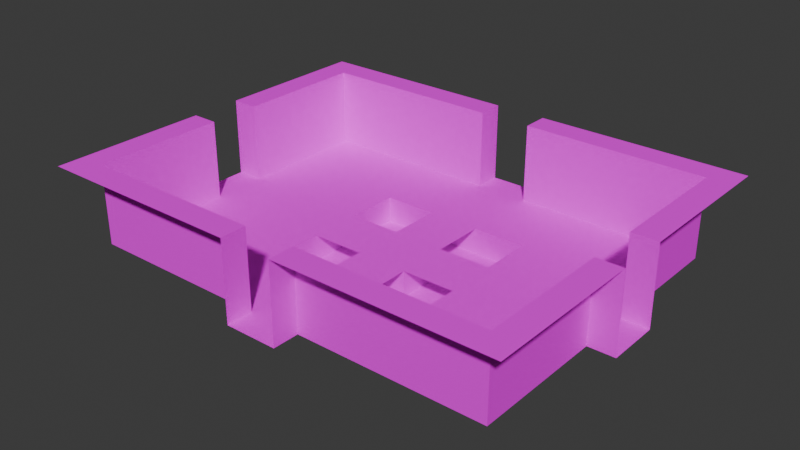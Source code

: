 # Source: dungeon-crypt.blend  (saved by Blender 4.0.36; exported with 4.5.12 LTS)
import bpy
from mathutils import Matrix  # noqa: F401  (used for matrix-valued properties, if any)

bpy.ops.wm.read_factory_settings(use_empty=True)
scene = bpy.context.scene
scene.name = 'Scene'

# ---- images (referenced by path relative to the original .blend; pixels are not part of the script)
import os
ASSET_DIR = os.environ.get("B2B_ASSET_DIR", "")  # directory of the original .blend (textures are referenced by path, not embedded)
HERE = os.path.dirname(os.path.abspath(__file__))  # packed textures are extracted next to this script under _unpacked/

def load_image(name, relpath, width, height, colorspace="sRGB"):
    """Load a texture the original file referenced (path relative to the .blend, or extracted next to this script)."""
    p = next((c for c in (os.path.join(HERE, relpath), os.path.join(ASSET_DIR, relpath)) if relpath and os.path.exists(c)), "")
    if p:
        img = bpy.data.images.load(p, check_existing=True)
        img.name = name
    else:  # same state as the original file: an image datablock whose file is absent (Cycles renders it pink)
        img = bpy.data.images.new(name, width, height)
        img.source = "FILE"
        img.filepath = "//" + (relpath or name)
    img.colorspace_settings.name = colorspace
    return img
img_crypt_png = load_image('Crypt.png', 'textures/Crypt.png', 1024, 1024, 'sRGB')

# ---- materials (node trees are filled in below, after node groups)
mat_material = bpy.data.materials.new('Material')
mat_material.alpha_threshold = 0.01
mat_material.use_backface_culling = True
mat_material.use_transparent_shadow = False
mat_material.roughness = 0.5
mat_material.line_color = (0.0, 0.0, 0.0, 1.0)

# ---- material node trees
mat_material.use_nodes = True; mat_material.node_tree.nodes.clear()
_N = mat_material.node_tree.nodes; _L = mat_material.node_tree.links
n0 = _N.new('ShaderNodeBsdfPrincipled'); n0.name = 'Principled BSDF'; n0.location = (10, 300)
n0.inputs[2].default_value = 0.0
n0.inputs[3].default_value = 1.45
n0.inputs[13].default_value = 0.0
n1 = _N.new('ShaderNodeOutputMaterial'); n1.name = 'Material Output'; n1.location = (285, 317)
n2 = _N.new('ShaderNodeMapping'); n2.name = 'Mapping'; n2.location = (-433, 57)
n2.vector_type = 'TEXTURE'
n3 = _N.new('ShaderNodeTexCoord'); n3.name = 'Texture Coordinate'; n3.location = (-605, 52)
n4 = _N.new('ShaderNodeTexImage'); n4.name = 'Image Texture'; n4.location = (-255, 279)
n4.image = img_crypt_png
n4.interpolation = 'Closest'
n4.extension = 'EXTEND'
_L.new(n0.outputs[0], n1.inputs[0])
_L.new(n4.outputs[0], n0.inputs[0])
_L.new(n2.outputs[0], n4.inputs[0])
_L.new(n3.outputs[2], n2.inputs[0])
_L.new(n4.outputs[1], n0.inputs[4])
n1.is_active_output = True

# ---- world
world_world = bpy.data.worlds.new('World'); scene.world = world_world
world_world.use_nodes = True; world_world.node_tree.nodes.clear()
_N = world_world.node_tree.nodes; _L = world_world.node_tree.links
n0 = _N.new('ShaderNodeOutputWorld'); n0.name = 'World Output'; n0.location = (300, 300)
n1 = _N.new('ShaderNodeBackground'); n1.name = 'Background'; n1.location = (10, 300)
n1.inputs[0].default_value = (0.05088, 0.05088, 0.05088, 1.0)
_L.new(n1.outputs[0], n0.inputs[0])
n0.is_active_output = True
world_world.color = (0.05088, 0.05088, 0.05088)
world_world.use_sun_shadow = False
world_world.sun_shadow_jitter_overblur = 0.0

# ---- meshes
me_mesh = bpy.data.meshes.new('Mesh')
me_mesh.from_pydata([(-2.0, 3.0, 0.0), (-2.0, 4.0, 0.0), (-3.0, 4.0, 0.0), (-3.0, 3.0, 0.0), (-1.0, 3.0, 0.0), (-1.0, 4.0, 0.0), (0.0, 4.0, 0.0), (0.0, 3.0, 0.0), (0.0, 4.0, 0.0), (0.0, 5.0, 0.0), (-1.0, 5.0, 0.0), (-1.0, 4.0, 0.0), (-1.0, 2.0, -1.0), (-1.0, 3.0, -1.0), (0.0, 3.0, -1.0), (0.0, 2.0, -1.0), (0.0, 1.0, -1.0), (0.0, 2.0, -1.0), (-1.0, 2.0, -1.0), (-1.0, 1.0, -1.0), (-3.0, 1.0, -1.0), (-3.0, 2.0, -1.0), (-2.0, 2.0, -1.0), (-2.0, 1.0, -1.0), (-1.0, 1.0, -1.0), (-1.0, 2.0, -1.0), (-2.0, 2.0, -1.0), (-2.0, 1.0, -1.0), (-2.0, 2.0, -1.0), (-2.0, 3.0, -1.0), (-1.0, 3.0, -1.0), (-1.0, 2.0, -1.0), (-2.0, 2.0, -1.0), (-2.0, 3.0, -1.0), (-3.0, 3.0, -1.0), (-3.0, 2.0, -1.0), (-7.0, 2.0, 0.0), (-7.0, 3.0, 0.0), (-6.0, 3.0, 0.0), (-6.0, 2.0, 0.0), (-5.0, 2.0, 0.0), (-5.0, 3.0, 0.0), (-6.0, 3.0, 0.0), (-6.0, 2.0, 0.0), (-6.0, 1.0, 0.0), (-6.0, 2.0, 0.0), (-5.0, 2.0, 0.0), (-5.0, 1.0, 0.0), (-6.0, 1.0, 0.0), (-6.0, 2.0, 0.0), (-7.0, 2.0, 0.0), (-7.0, 1.0, 0.0), (-5.0, 1.0, 0.0), (-5.0, 2.0, 0.0), (-4.0, 2.0, 0.0), (-4.0, 1.0, 0.0), (-3.0, 1.0, 0.0), (-3.0, 2.0, 0.0), (-4.0, 2.0, 0.0), (-4.0, 1.0, 0.0), (-4.0, 2.0, 0.0), (-4.0, 3.0, 0.0), (-3.0, 3.0, 0.0), (-3.0, 2.0, 0.0), (-4.0, 2.0, 0.0), (-4.0, 3.0, 0.0), (-5.0, 3.0, 0.0), (-5.0, 2.0, 0.0), (-5.0, 4.0, 0.0), (-5.0, 5.0, 0.0), (-4.0, 5.0, 0.0), (-4.0, 4.0, 0.0), (-3.0, 4.0, 0.0), (-3.0, 5.0, 0.0), (-4.0, 5.0, 0.0), (-4.0, 4.0, 0.0), (-4.0, 3.0, 0.0), (-4.0, 4.0, 0.0), (-3.0, 4.0, 0.0), (-3.0, 3.0, 0.0), (-4.0, 3.0, 0.0), (-4.0, 4.0, 0.0), (-5.0, 4.0, 0.0), (-5.0, 3.0, 0.0), (-7.0, 3.0, 0.0), (-7.0, 4.0, 0.0), (-6.0, 4.0, 0.0), (-6.0, 3.0, 0.0), (-5.0, 3.0, 0.0), (-5.0, 4.0, 0.0), (-6.0, 4.0, 0.0), (-6.0, 3.0, 0.0), (-6.0, 4.0, 0.0), (-6.0, 5.0, 0.0), (-5.0, 5.0, 0.0), (-5.0, 4.0, 0.0), (-1.0, 5.0, 0.0), (-1.0, 6.0, 0.0), (-2.0, 6.0, 0.0), (-2.0, 5.0, 0.0), (-1.0, 5.0, 0.0), (-1.0, 6.0, 0.0), (0.0, 6.0, 0.0), (0.0, 5.0, 0.0), (-3.0, 5.0, 0.0), (-3.0, 6.0, 0.0), (-4.0, 6.0, 0.0), (-4.0, 5.0, 0.0), (-3.0, 5.0, 0.0), (-3.0, 6.0, 0.0), (-2.0, 6.0, 0.0), (-2.0, 5.0, 0.0), (-7.0, 0.0, 0.0), (-7.0, 1.0, 0.0), (-8.0, 1.0, 0.0), (-8.0, 0.0, 0.0), (-8.0, 2.0, 0.0), (-8.0, 3.0, 0.0), (-7.0, 3.0, 0.0), (-7.0, 2.0, 0.0), (-7.0, 3.0, 0.0), (-7.0, 4.0, 0.0), (-8.0, 4.0, 0.0), (-8.0, 3.0, 0.0), (-1.0, 4.0, 0.0), (-1.0, 5.0, 0.0), (-2.0, 5.0, 0.0), (-2.0, 4.0, 0.0), (-2.0, 3.0, 0.0), (-2.0, 4.0, 0.0), (-1.0, 4.0, 0.0), (-1.0, 3.0, 0.0), (-7.0, 1.0, 0.0), (-7.0, 2.0, 0.0), (-8.0, 2.0, 0.0), (-8.0, 1.0, 0.0), (-7.0, 4.0, 0.0), (-7.0, 5.0, 0.0), (-8.0, 5.0, 0.0), (-8.0, 4.0, 0.0), (-5.0, 5.0, 0.0), (-5.0, 6.0, 0.0), (-6.0, 6.0, 0.0), (-6.0, 5.0, 0.0), (-5.0, 5.0, 0.0), (-5.0, 6.0, 0.0), (-4.0, 6.0, 0.0), (-4.0, 5.0, 0.0), (-3.0, 4.0, 0.0), (-3.0, 5.0, 0.0), (-2.0, 5.0, 0.0), (-2.0, 4.0, 0.0), (-7.0, 5.0, 0.0), (-7.0, 6.0, 0.0), (-8.0, 6.0, 0.0), (-8.0, 5.0, 0.0), (-7.0, 5.0, 0.0), (-7.0, 6.0, 0.0), (-6.0, 6.0, 0.0), (-6.0, 5.0, 0.0), (-6.0, 4.0, 0.0), (-6.0, 5.0, 0.0), (-7.0, 5.0, 0.0), (-7.0, 4.0, 0.0), (-8.0, 6.0, 0.0), (-8.0, 6.0, 1.0), (-7.0, 6.0, 1.0), (-7.0, 6.0, 0.0), (-7.0, 6.0, 0.0), (-7.0, 6.0, 1.0), (-6.0, 6.0, 1.0), (-6.0, 6.0, 0.0), (-6.0, 6.0, 0.0), (-6.0, 6.0, 1.0), (-5.0, 6.0, 1.0), (-5.0, 6.0, 0.0), (-5.0, 6.0, 0.0), (-5.0, 6.0, 1.0), (-4.0, 6.0, 1.0), (-4.0, 6.0, 0.0), (-1.0, 6.0, 1.0), (-1.0, 6.0, 2.0), (-2.0, 6.0, 2.0), (-2.0, 6.0, 1.0), (-2.0, 6.0, 1.0), (-2.0, 6.0, 2.0), (-3.0, 6.0, 2.0), (-3.0, 6.0, 1.0), (-3.0, 6.0, 1.0), (-3.0, 6.0, 2.0), (-4.0, 6.0, 2.0), (-4.0, 6.0, 1.0), (-8.0, 6.0, 1.0), (-8.0, 6.0, 2.0), (-7.0, 6.0, 2.0), (-7.0, 6.0, 1.0), (-7.0, 6.0, 1.0), (-7.0, 6.0, 2.0), (-6.0, 6.0, 2.0), (-6.0, 6.0, 1.0), (-6.0, 6.0, 1.0), (-6.0, 6.0, 2.0), (-5.0, 6.0, 2.0), (-5.0, 6.0, 1.0), (-5.0, 6.0, 1.0), (-5.0, 6.0, 2.0), (-4.0, 6.0, 2.0), (-4.0, 6.0, 1.0), (-1.0, 6.0, 0.0), (-1.0, 6.0, 1.0), (-2.0, 6.0, 1.0), (-2.0, 6.0, 0.0), (-2.0, 6.0, 0.0), (-2.0, 6.0, 1.0), (-3.0, 6.0, 1.0), (-3.0, 6.0, 0.0), (-3.0, 6.0, 0.0), (-3.0, 6.0, 1.0), (-4.0, 6.0, 1.0), (-4.0, 6.0, 0.0), (-8.0, 5.0, 1.0), (-8.0, 5.0, 2.0), (-8.0, 4.0, 2.0), (-8.0, 4.0, 1.0), (-8.0, 5.0, 0.0), (-8.0, 5.0, 1.0), (-8.0, 4.0, 1.0), (-8.0, 4.0, 0.0), (-8.0, 5.0, 0.0), (-8.0, 5.0, 1.0), (-8.0, 6.0, 1.0), (-8.0, 6.0, 0.0), (-8.0, 5.0, 1.0), (-8.0, 5.0, 2.0), (-8.0, 6.0, 2.0), (-8.0, 6.0, 1.0), (-8.0, 4.0, 1.0), (-8.0, 4.0, 2.0), (-8.0, 3.0, 2.0), (-8.0, 3.0, 1.0), (-8.0, 4.0, 0.0), (-8.0, 4.0, 1.0), (-8.0, 3.0, 1.0), (-8.0, 3.0, 0.0), (-8.0, 2.0, 0.0), (-8.0, 2.0, 1.0), (-8.0, 3.0, 1.0), (-8.0, 3.0, 0.0), (-8.0, 2.0, 1.0), (-8.0, 2.0, 2.0), (-8.0, 3.0, 2.0), (-8.0, 3.0, 1.0), (-8.0, 2.0, 1.0), (-8.0, 2.0, 2.0), (-8.0, 1.0, 2.0), (-8.0, 1.0, 1.0), (-8.0, 2.0, 0.0), (-8.0, 2.0, 1.0), (-8.0, 1.0, 1.0), (-8.0, 1.0, 0.0), (-1.0, 6.0, 0.0), (-1.0, 6.0, 1.0), (-1.0, 7.0, 1.0), (-1.0, 7.0, 0.0), (-1.0, 6.0, 1.0), (-1.0, 6.0, 2.0), (-1.0, 7.0, 2.0), (-1.0, 7.0, 1.0), (0.0, 6.0, 0.0), (0.0, 7.0, 0.0), (-1.0, 7.0, 0.0), (-1.0, 6.0, 0.0), (-9.0, 0.0, 0.0), (-9.0, 1.0, 0.0), (-8.0, 1.0, 0.0), (-8.0, 0.0, 0.0), (-9.0, 1.0, 0.0), (-9.0, 1.0, 1.0), (-8.0, 1.0, 1.0), (-8.0, 1.0, 0.0), (-9.0, 1.0, 1.0), (-9.0, 1.0, 2.0), (-8.0, 1.0, 2.0), (-8.0, 1.0, 1.0), (-4.0, 0.0, 0.0), (-4.0, 1.0, 0.0), (-3.0, 1.0, 0.0), (-3.0, 0.0, 0.0), (-4.0, 0.0, 0.0), (-4.0, 1.0, 0.0), (-5.0, 1.0, 0.0), (-5.0, 0.0, 0.0), (-7.0, 0.0, 0.0), (-7.0, 1.0, 0.0), (-6.0, 1.0, 0.0), (-6.0, 0.0, 0.0), (-5.0, 0.0, 0.0), (-5.0, 1.0, 0.0), (-6.0, 1.0, 0.0), (-6.0, 0.0, 0.0), (-2.0, 0.0, -1.0), (-2.0, 1.0, -1.0), (-1.0, 1.0, -1.0), (-1.0, 0.0, -1.0), (-2.0, 0.0, -1.0), (-2.0, 1.0, -1.0), (-3.0, 1.0, -1.0), (-3.0, 0.0, -1.0), (-1.0, 0.0, 0.0), (-1.0, 1.0, 0.0), (0.0, 1.0, 0.0), (0.0, 0.0, 0.0), (-1.0, 6.0, 2.0), (-1.0, 6.0, 3.0), (-2.0, 6.0, 3.0), (-2.0, 6.0, 2.0), (-2.0, 6.0, 2.0), (-2.0, 6.0, 3.0), (-3.0, 6.0, 3.0), (-3.0, 6.0, 2.0), (-3.0, 6.0, 2.0), (-3.0, 6.0, 3.0), (-4.0, 6.0, 3.0), (-4.0, 6.0, 2.0), (-8.0, 6.0, 2.0), (-8.0, 6.0, 3.0), (-7.0, 6.0, 3.0), (-7.0, 6.0, 2.0), (-7.0, 6.0, 2.0), (-7.0, 6.0, 3.0), (-6.0, 6.0, 3.0), (-6.0, 6.0, 2.0), (-6.0, 6.0, 2.0), (-6.0, 6.0, 3.0), (-5.0, 6.0, 3.0), (-5.0, 6.0, 2.0), (-5.0, 6.0, 2.0), (-5.0, 6.0, 3.0), (-4.0, 6.0, 3.0), (-4.0, 6.0, 2.0), (-8.0, 5.0, 2.0), (-8.0, 5.0, 3.0), (-8.0, 4.0, 3.0), (-8.0, 4.0, 2.0), (-8.0, 5.0, 2.0), (-8.0, 5.0, 3.0), (-8.0, 6.0, 3.0), (-8.0, 6.0, 2.0), (-8.0, 4.0, 2.0), (-8.0, 4.0, 3.0), (-8.0, 3.0, 3.0), (-8.0, 3.0, 2.0), (-8.0, 2.0, 2.0), (-8.0, 2.0, 3.0), (-8.0, 3.0, 3.0), (-8.0, 3.0, 2.0), (-8.0, 2.0, 2.0), (-8.0, 2.0, 3.0), (-8.0, 1.0, 3.0), (-8.0, 1.0, 2.0), (-1.0, 6.0, 2.0), (-1.0, 6.0, 3.0), (-1.0, 7.0, 3.0), (-1.0, 7.0, 2.0), (-9.0, 1.0, 2.0), (-9.0, 1.0, 3.0), (-8.0, 1.0, 3.0), (-8.0, 1.0, 2.0), (-8.0, 1.0, 3.0), (-8.0, 2.0, 3.0), (-9.0, 2.0, 3.0), (-9.0, 1.0, 3.0), (-8.0, 2.0, 3.0), (-8.0, 3.0, 3.0), (-9.0, 3.0, 3.0), (-9.0, 2.0, 3.0), (-8.0, 3.0, 3.0), (-8.0, 4.0, 3.0), (-9.0, 4.0, 3.0), (-9.0, 3.0, 3.0), (-8.0, 4.0, 3.0), (-8.0, 5.0, 3.0), (-9.0, 5.0, 3.0), (-9.0, 4.0, 3.0), (-8.0, 5.0, 3.0), (-8.0, 6.0, 3.0), (-9.0, 6.0, 3.0), (-9.0, 5.0, 3.0), (-8.0, 6.0, 3.0), (-8.0, 7.0, 3.0), (-9.0, 7.0, 3.0), (-9.0, 6.0, 3.0), (-7.0, 6.0, 3.0), (-7.0, 7.0, 3.0), (-8.0, 7.0, 3.0), (-8.0, 6.0, 3.0), (-6.0, 6.0, 3.0), (-6.0, 7.0, 3.0), (-7.0, 7.0, 3.0), (-7.0, 6.0, 3.0), (-5.0, 6.0, 3.0), (-5.0, 7.0, 3.0), (-6.0, 7.0, 3.0), (-6.0, 6.0, 3.0), (-4.0, 6.0, 3.0), (-4.0, 7.0, 3.0), (-5.0, 7.0, 3.0), (-5.0, 6.0, 3.0), (-3.0, 6.0, 3.0), (-3.0, 7.0, 3.0), (-4.0, 7.0, 3.0), (-4.0, 6.0, 3.0), (-2.0, 6.0, 3.0), (-2.0, 7.0, 3.0), (-3.0, 7.0, 3.0), (-3.0, 6.0, 3.0), (-1.0, 6.0, 3.0), (-1.0, 7.0, 3.0), (-2.0, 7.0, 3.0), (-2.0, 6.0, 3.0), (0.0, 5.0, 0.0), (0.0, 6.0, 0.0), (1.0, 6.0, 0.0), (1.0, 5.0, 0.0), (1.0, 6.0, 0.0), (1.0, 7.0, 0.0), (0.0, 7.0, 0.0), (0.0, 6.0, 0.0), (1.0, 6.0, 0.0), (1.0, 6.0, 1.0), (2.0, 6.0, 1.0), (2.0, 6.0, 0.0), (2.0, 6.0, 0.0), (2.0, 6.0, 1.0), (3.0, 6.0, 1.0), (3.0, 6.0, 0.0), (3.0, 6.0, 0.0), (3.0, 6.0, 1.0), (4.0, 6.0, 1.0), (4.0, 6.0, 0.0), (4.0, 6.0, 0.0), (4.0, 6.0, 1.0), (5.0, 6.0, 1.0), (5.0, 6.0, 0.0), (8.0, 6.0, 1.0), (8.0, 6.0, 2.0), (7.0, 6.0, 2.0), (7.0, 6.0, 1.0), (7.0, 6.0, 1.0), (7.0, 6.0, 2.0), (6.0, 6.0, 2.0), (6.0, 6.0, 1.0), (6.0, 6.0, 1.0), (6.0, 6.0, 2.0), (5.0, 6.0, 2.0), (5.0, 6.0, 1.0), (1.0, 6.0, 1.0), (1.0, 6.0, 2.0), (2.0, 6.0, 2.0), (2.0, 6.0, 1.0), (2.0, 6.0, 1.0), (2.0, 6.0, 2.0), (3.0, 6.0, 2.0), (3.0, 6.0, 1.0), (3.0, 6.0, 1.0), (3.0, 6.0, 2.0), (4.0, 6.0, 2.0), (4.0, 6.0, 1.0), (4.0, 6.0, 1.0), (4.0, 6.0, 2.0), (5.0, 6.0, 2.0), (5.0, 6.0, 1.0), (8.0, 6.0, 0.0), (8.0, 6.0, 1.0), (7.0, 6.0, 1.0), (7.0, 6.0, 0.0), (7.0, 6.0, 0.0), (7.0, 6.0, 1.0), (6.0, 6.0, 1.0), (6.0, 6.0, 0.0), (6.0, 6.0, 0.0), (6.0, 6.0, 1.0), (5.0, 6.0, 1.0), (5.0, 6.0, 0.0), (8.0, 6.0, 2.0), (8.0, 6.0, 3.0), (7.0, 6.0, 3.0), (7.0, 6.0, 2.0), (7.0, 6.0, 2.0), (7.0, 6.0, 3.0), (6.0, 6.0, 3.0), (6.0, 6.0, 2.0), (6.0, 6.0, 2.0), (6.0, 6.0, 3.0), (5.0, 6.0, 3.0), (5.0, 6.0, 2.0), (1.0, 6.0, 2.0), (1.0, 6.0, 3.0), (2.0, 6.0, 3.0), (2.0, 6.0, 2.0), (2.0, 6.0, 2.0), (2.0, 6.0, 3.0), (3.0, 6.0, 3.0), (3.0, 6.0, 2.0), (3.0, 6.0, 2.0), (3.0, 6.0, 3.0), (4.0, 6.0, 3.0), (4.0, 6.0, 2.0), (4.0, 6.0, 2.0), (4.0, 6.0, 3.0), (5.0, 6.0, 3.0), (5.0, 6.0, 2.0), (1.0, 7.0, 0.0), (1.0, 7.0, 1.0), (1.0, 6.0, 1.0), (1.0, 6.0, 0.0), (1.0, 7.0, 1.0), (1.0, 7.0, 2.0), (1.0, 6.0, 2.0), (1.0, 6.0, 1.0), (1.0, 7.0, 2.0), (1.0, 7.0, 3.0), (1.0, 6.0, 3.0), (1.0, 6.0, 2.0), (3.0, 6.0, 3.0), (3.0, 7.0, 3.0), (2.0, 7.0, 3.0), (2.0, 6.0, 3.0), (4.0, 6.0, 3.0), (4.0, 7.0, 3.0), (3.0, 7.0, 3.0), (3.0, 6.0, 3.0), (5.0, 6.0, 3.0), (5.0, 7.0, 3.0), (4.0, 7.0, 3.0), (4.0, 6.0, 3.0), (6.0, 6.0, 3.0), (6.0, 7.0, 3.0), (5.0, 7.0, 3.0), (5.0, 6.0, 3.0), (7.0, 6.0, 3.0), (7.0, 7.0, 3.0), (6.0, 7.0, 3.0), (6.0, 6.0, 3.0), (8.0, 6.0, 3.0), (8.0, 7.0, 3.0), (7.0, 7.0, 3.0), (7.0, 6.0, 3.0), (2.0, 6.0, 3.0), (2.0, 7.0, 3.0), (1.0, 7.0, 3.0), (1.0, 6.0, 3.0), (5.0, 3.0, 0.0), (5.0, 4.0, 0.0), (4.0, 4.0, 0.0), (4.0, 3.0, 0.0), (6.0, 3.0, 0.0), (6.0, 4.0, 0.0), (7.0, 4.0, 0.0), (7.0, 3.0, 0.0), (7.0, 4.0, 0.0), (7.0, 5.0, 0.0), (6.0, 5.0, 0.0), (6.0, 4.0, 0.0), (6.0, 2.0, 0.0), (6.0, 3.0, 0.0), (7.0, 3.0, 0.0), (7.0, 2.0, 0.0), (7.0, 1.0, 0.0), (7.0, 2.0, 0.0), (6.0, 2.0, 0.0), (6.0, 1.0, 0.0), (4.0, 1.0, 0.0), (4.0, 2.0, 0.0), (5.0, 2.0, 0.0), (5.0, 1.0, 0.0), (6.0, 1.0, 0.0), (6.0, 2.0, 0.0), (5.0, 2.0, 0.0), (5.0, 1.0, 0.0), (5.0, 2.0, 0.0), (5.0, 3.0, 0.0), (6.0, 3.0, 0.0), (6.0, 2.0, 0.0), (5.0, 2.0, 0.0), (5.0, 3.0, 0.0), (4.0, 3.0, 0.0), (4.0, 2.0, 0.0), (0.0, 2.0, -1.0), (0.0, 3.0, -1.0), (1.0, 3.0, -1.0), (1.0, 2.0, -1.0), (2.0, 2.0, -1.0), (2.0, 3.0, -1.0), (1.0, 3.0, -1.0), (1.0, 2.0, -1.0), (1.0, 1.0, -1.0), (1.0, 2.0, -1.0), (2.0, 2.0, -1.0), (2.0, 1.0, -1.0), (1.0, 1.0, -1.0), (1.0, 2.0, -1.0), (0.0, 2.0, -1.0), (0.0, 1.0, -1.0), (2.0, 1.0, -1.0), (2.0, 2.0, -1.0), (3.0, 2.0, -1.0), (3.0, 1.0, -1.0), (4.0, 1.0, 0.0), (4.0, 2.0, 0.0), (3.0, 2.0, 0.0), (3.0, 1.0, 0.0), (3.0, 2.0, 0.0), (3.0, 3.0, 0.0), (4.0, 3.0, 0.0), (4.0, 2.0, 0.0), (3.0, 2.0, -1.0), (3.0, 3.0, -1.0), (2.0, 3.0, -1.0), (2.0, 2.0, -1.0), (2.0, 4.0, 0.0), (2.0, 5.0, 0.0), (3.0, 5.0, 0.0), (3.0, 4.0, 0.0), (4.0, 4.0, 0.0), (4.0, 5.0, 0.0), (3.0, 5.0, 0.0), (3.0, 4.0, 0.0), (3.0, 3.0, 0.0), (3.0, 4.0, 0.0), (4.0, 4.0, 0.0), (4.0, 3.0, 0.0), (3.0, 3.0, 0.0), (3.0, 4.0, 0.0), (2.0, 4.0, 0.0), (2.0, 3.0, 0.0), (0.0, 3.0, 0.0), (0.0, 4.0, 0.0), (1.0, 4.0, 0.0), (1.0, 3.0, 0.0), (2.0, 3.0, 0.0), (2.0, 4.0, 0.0), (1.0, 4.0, 0.0), (1.0, 3.0, 0.0), (1.0, 4.0, 0.0), (1.0, 5.0, 0.0), (2.0, 5.0, 0.0), (2.0, 4.0, 0.0), (6.0, 4.0, 0.0), (6.0, 5.0, 0.0), (5.0, 5.0, 0.0), (5.0, 4.0, 0.0), (5.0, 3.0, 0.0), (5.0, 4.0, 0.0), (6.0, 4.0, 0.0), (6.0, 3.0, 0.0), (4.0, 4.0, 0.0), (4.0, 5.0, 0.0), (5.0, 5.0, 0.0), (5.0, 4.0, 0.0), (1.0, 4.0, 0.0), (1.0, 5.0, 0.0), (0.0, 5.0, 0.0), (0.0, 4.0, 0.0), (3.0, 0.0, 0.0), (3.0, 1.0, 0.0), (4.0, 1.0, 0.0), (4.0, 0.0, 0.0), (3.0, 0.0, -1.0), (3.0, 1.0, -1.0), (2.0, 1.0, -1.0), (2.0, 0.0, -1.0), (0.0, 0.0, 0.0), (0.0, 1.0, 0.0), (1.0, 1.0, 0.0), (1.0, 0.0, 0.0), (2.0, 0.0, -1.0), (2.0, 1.0, -1.0), (1.0, 1.0, -1.0), (1.0, 0.0, -1.0), (5.0, 0.0, 0.0), (5.0, 1.0, 0.0), (6.0, 1.0, 0.0), (6.0, 0.0, 0.0), (5.0, 0.0, 0.0), (5.0, 1.0, 0.0), (4.0, 1.0, 0.0), (4.0, 0.0, 0.0), (6.0, 0.0, 0.0), (6.0, 1.0, 0.0), (7.0, 1.0, 0.0), (7.0, 0.0, 0.0), (7.0, 5.0, 0.0), (7.0, 6.0, 0.0), (6.0, 6.0, 0.0), (6.0, 5.0, 0.0), (5.0, 5.0, 0.0), (5.0, 6.0, 0.0), (4.0, 6.0, 0.0), (4.0, 5.0, 0.0), (5.0, 5.0, 0.0), (5.0, 6.0, 0.0), (6.0, 6.0, 0.0), (6.0, 5.0, 0.0), (3.0, 5.0, 0.0), (3.0, 6.0, 0.0), (2.0, 6.0, 0.0), (2.0, 5.0, 0.0), (3.0, 5.0, 0.0), (3.0, 6.0, 0.0), (4.0, 6.0, 0.0), (4.0, 5.0, 0.0), (1.0, 5.0, 0.0), (1.0, 6.0, 0.0), (2.0, 6.0, 0.0), (2.0, 5.0, 0.0), (8.0, 5.0, 0.0), (8.0, 6.0, 0.0), (7.0, 6.0, 0.0), (7.0, 5.0, 0.0), (7.0, 2.0, 0.0), (7.0, 3.0, 0.0), (8.0, 3.0, 0.0), (8.0, 2.0, 0.0), (8.0, 3.0, 0.0), (8.0, 4.0, 0.0), (7.0, 4.0, 0.0), (7.0, 3.0, 0.0), (8.0, 1.0, 0.0), (8.0, 2.0, 0.0), (7.0, 2.0, 0.0), (7.0, 1.0, 0.0), (8.0, 4.0, 0.0), (8.0, 5.0, 0.0), (7.0, 5.0, 0.0), (7.0, 4.0, 0.0), (8.0, 2.0, 1.0), (8.0, 2.0, 2.0), (8.0, 3.0, 2.0), (8.0, 3.0, 1.0), (8.0, 2.0, 0.0), (8.0, 2.0, 1.0), (8.0, 3.0, 1.0), (8.0, 3.0, 0.0), (8.0, 2.0, 0.0), (8.0, 2.0, 1.0), (8.0, 1.0, 1.0), (8.0, 1.0, 0.0), (8.0, 2.0, 1.0), (8.0, 2.0, 2.0), (8.0, 1.0, 2.0), (8.0, 1.0, 1.0), (8.0, 3.0, 1.0), (8.0, 3.0, 2.0), (8.0, 4.0, 2.0), (8.0, 4.0, 1.0), (8.0, 3.0, 0.0), (8.0, 3.0, 1.0), (8.0, 4.0, 1.0), (8.0, 4.0, 0.0), (8.0, 5.0, 0.0), (8.0, 5.0, 1.0), (8.0, 4.0, 1.0), (8.0, 4.0, 0.0), (8.0, 5.0, 1.0), (8.0, 5.0, 2.0), (8.0, 4.0, 2.0), (8.0, 4.0, 1.0), (8.0, 5.0, 1.0), (8.0, 5.0, 2.0), (8.0, 6.0, 2.0), (8.0, 6.0, 1.0), (8.0, 5.0, 0.0), (8.0, 5.0, 1.0), (8.0, 6.0, 1.0), (8.0, 6.0, 0.0), (8.0, 2.0, 2.0), (8.0, 2.0, 3.0), (8.0, 3.0, 3.0), (8.0, 3.0, 2.0), (8.0, 2.0, 2.0), (8.0, 2.0, 3.0), (8.0, 1.0, 3.0), (8.0, 1.0, 2.0), (8.0, 3.0, 2.0), (8.0, 3.0, 3.0), (8.0, 4.0, 3.0), (8.0, 4.0, 2.0), (8.0, 5.0, 2.0), (8.0, 5.0, 3.0), (8.0, 4.0, 3.0), (8.0, 4.0, 2.0), (8.0, 5.0, 2.0), (8.0, 5.0, 3.0), (8.0, 6.0, 3.0), (8.0, 6.0, 2.0), (9.0, 6.0, 3.0), (9.0, 7.0, 3.0), (8.0, 7.0, 3.0), (8.0, 6.0, 3.0), (9.0, 1.0, 3.0), (9.0, 2.0, 3.0), (8.0, 2.0, 3.0), (8.0, 1.0, 3.0), (9.0, 2.0, 3.0), (9.0, 3.0, 3.0), (8.0, 3.0, 3.0), (8.0, 2.0, 3.0), (9.0, 3.0, 3.0), (9.0, 4.0, 3.0), (8.0, 4.0, 3.0), (8.0, 3.0, 3.0), (9.0, 4.0, 3.0), (9.0, 5.0, 3.0), (8.0, 5.0, 3.0), (8.0, 4.0, 3.0), (9.0, 5.0, 3.0), (9.0, 6.0, 3.0), (8.0, 6.0, 3.0), (8.0, 5.0, 3.0), (8.0, 0.0, 0.0), (8.0, 1.0, 0.0), (7.0, 1.0, 0.0), (7.0, 0.0, 0.0), (9.0, 0.0, 0.0), (9.0, 1.0, 0.0), (8.0, 1.0, 0.0), (8.0, 0.0, 0.0), (8.0, 1.0, 0.0), (8.0, 1.0, 1.0), (9.0, 1.0, 1.0), (9.0, 1.0, 0.0), (8.0, 1.0, 1.0), (8.0, 1.0, 2.0), (9.0, 1.0, 2.0), (9.0, 1.0, 1.0), (8.0, 1.0, 2.0), (8.0, 1.0, 3.0), (9.0, 1.0, 3.0), (9.0, 1.0, 2.0), (-2.0, -2.0, -1.0), (-2.0, -1.0, -1.0), (-3.0, -1.0, -1.0), (-3.0, -2.0, -1.0), (-1.0, -2.0, -1.0), (-1.0, -1.0, -1.0), (0.0, -1.0, -1.0), (0.0, -2.0, -1.0), (0.0, -1.0, 0.0), (0.0, 0.0, 0.0), (-1.0, 0.0, 0.0), (-1.0, -1.0, 0.0), (-1.0, -3.0, -1.0), (-1.0, -2.0, -1.0), (0.0, -2.0, -1.0), (0.0, -3.0, -1.0), (0.0, -4.0, 0.0), (0.0, -3.0, 0.0), (-1.0, -3.0, 0.0), (-1.0, -4.0, 0.0), (-3.0, -4.0, 0.0), (-3.0, -3.0, 0.0), (-2.0, -3.0, 0.0), (-2.0, -4.0, 0.0), (-1.0, -4.0, 0.0), (-1.0, -3.0, 0.0), (-2.0, -3.0, 0.0), (-2.0, -4.0, 0.0), (-2.0, -3.0, -1.0), (-2.0, -2.0, -1.0), (-1.0, -2.0, -1.0), (-1.0, -3.0, -1.0), (-2.0, -3.0, -1.0), (-2.0, -2.0, -1.0), (-3.0, -2.0, -1.0), (-3.0, -3.0, -1.0), (-7.0, -3.0, 0.0), (-7.0, -2.0, 0.0), (-6.0, -2.0, 0.0), (-6.0, -3.0, 0.0), (-5.0, -3.0, 0.0), (-5.0, -2.0, 0.0), (-6.0, -2.0, 0.0), (-6.0, -3.0, 0.0), (-6.0, -4.0, 0.0), (-6.0, -3.0, 0.0), (-5.0, -3.0, 0.0), (-5.0, -4.0, 0.0), (-6.0, -4.0, 0.0), (-6.0, -3.0, 0.0), (-7.0, -3.0, 0.0), (-7.0, -4.0, 0.0), (-5.0, -4.0, 0.0), (-5.0, -3.0, 0.0), (-4.0, -3.0, 0.0), (-4.0, -4.0, 0.0), (-3.0, -4.0, 0.0), (-3.0, -3.0, 0.0), (-4.0, -3.0, 0.0), (-4.0, -4.0, 0.0), (-4.0, -3.0, 0.0), (-4.0, -2.0, 0.0), (-3.0, -2.0, 0.0), (-3.0, -3.0, 0.0), (-4.0, -3.0, 0.0), (-4.0, -2.0, 0.0), (-5.0, -2.0, 0.0), (-5.0, -3.0, 0.0), (-5.0, -1.0, 0.0), (-5.0, 0.0, 0.0), (-4.0, 0.0, 0.0), (-4.0, -1.0, 0.0), (-3.0, -1.0, 0.0), (-3.0, 0.0, 0.0), (-4.0, 0.0, 0.0), (-4.0, -1.0, 0.0), (-4.0, -2.0, 0.0), (-4.0, -1.0, 0.0), (-3.0, -1.0, 0.0), (-3.0, -2.0, 0.0), (-4.0, -2.0, 0.0), (-4.0, -1.0, 0.0), (-5.0, -1.0, 0.0), (-5.0, -2.0, 0.0), (-7.0, -2.0, 0.0), (-7.0, -1.0, 0.0), (-6.0, -1.0, 0.0), (-6.0, -2.0, 0.0), (-5.0, -2.0, 0.0), (-5.0, -1.0, 0.0), (-6.0, -1.0, 0.0), (-6.0, -2.0, 0.0), (-6.0, -1.0, 0.0), (-6.0, 0.0, 0.0), (-5.0, 0.0, 0.0), (-5.0, -1.0, 0.0), (-1.0, -1.0, -1.0), (-1.0, 0.0, -1.0), (-2.0, 0.0, -1.0), (-2.0, -1.0, -1.0), (-2.0, -2.0, -1.0), (-2.0, -1.0, -1.0), (-1.0, -1.0, -1.0), (-1.0, -2.0, -1.0), (-3.0, -1.0, -1.0), (-3.0, 0.0, -1.0), (-2.0, 0.0, -1.0), (-2.0, -1.0, -1.0), (-6.0, -1.0, 0.0), (-6.0, 0.0, 0.0), (-7.0, 0.0, 0.0), (-7.0, -1.0, 0.0), (-4.0, -5.0, 0.0), (-4.0, -4.0, 0.0), (-3.0, -4.0, 0.0), (-3.0, -5.0, 0.0), (-4.0, -5.0, 0.0), (-4.0, -4.0, 0.0), (-5.0, -4.0, 0.0), (-5.0, -5.0, 0.0), (-7.0, -5.0, 0.0), (-7.0, -4.0, 0.0), (-6.0, -4.0, 0.0), (-6.0, -5.0, 0.0), (-5.0, -5.0, 0.0), (-5.0, -4.0, 0.0), (-6.0, -4.0, 0.0), (-6.0, -5.0, 0.0), (-2.0, -5.0, 0.0), (-2.0, -4.0, 0.0), (-1.0, -4.0, 0.0), (-1.0, -5.0, 0.0), (-2.0, -5.0, 0.0), (-2.0, -4.0, 0.0), (-3.0, -4.0, 0.0), (-3.0, -5.0, 0.0), (-1.0, -5.0, 0.0), (-1.0, -4.0, 0.0), (0.0, -4.0, 0.0), (0.0, -5.0, 0.0), (5.0, -2.0, 0.0), (5.0, -1.0, 0.0), (4.0, -1.0, 0.0), (4.0, -2.0, 0.0), (6.0, -2.0, 0.0), (6.0, -1.0, 0.0), (7.0, -1.0, 0.0), (7.0, -2.0, 0.0), (7.0, -1.0, 0.0), (7.0, 0.0, 0.0), (6.0, 0.0, 0.0), (6.0, -1.0, 0.0), (6.0, -3.0, 0.0), (6.0, -2.0, 0.0), (7.0, -2.0, 0.0), (7.0, -3.0, 0.0), (7.0, -4.0, 0.0), (7.0, -3.0, 0.0), (6.0, -3.0, 0.0), (6.0, -4.0, 0.0), (4.0, -4.0, 0.0), (4.0, -3.0, 0.0), (5.0, -3.0, 0.0), (5.0, -4.0, 0.0), (6.0, -4.0, 0.0), (6.0, -3.0, 0.0), (5.0, -3.0, 0.0), (5.0, -4.0, 0.0), (5.0, -3.0, 0.0), (5.0, -2.0, 0.0), (6.0, -2.0, 0.0), (6.0, -3.0, 0.0), (5.0, -3.0, 0.0), (5.0, -2.0, 0.0), (4.0, -2.0, 0.0), (4.0, -3.0, 0.0), (0.0, -3.0, -1.0), (0.0, -2.0, -1.0), (1.0, -2.0, -1.0), (1.0, -3.0, -1.0), (2.0, -3.0, -1.0), (2.0, -2.0, -1.0), (1.0, -2.0, -1.0), (1.0, -3.0, -1.0), (1.0, -4.0, 0.0), (1.0, -3.0, 0.0), (2.0, -3.0, 0.0), (2.0, -4.0, 0.0), (1.0, -4.0, 0.0), (1.0, -3.0, 0.0), (0.0, -3.0, 0.0), (0.0, -4.0, 0.0), (2.0, -4.0, 0.0), (2.0, -3.0, 0.0), (3.0, -3.0, 0.0), (3.0, -4.0, 0.0), (4.0, -4.0, 0.0), (4.0, -3.0, 0.0), (3.0, -3.0, 0.0), (3.0, -4.0, 0.0), (3.0, -3.0, 0.0), (3.0, -2.0, 0.0), (4.0, -2.0, 0.0), (4.0, -3.0, 0.0), (3.0, -3.0, -1.0), (3.0, -2.0, -1.0), (2.0, -2.0, -1.0), (2.0, -3.0, -1.0), (2.0, -1.0, -1.0), (2.0, 0.0, -1.0), (3.0, 0.0, -1.0), (3.0, -1.0, -1.0), (4.0, -1.0, 0.0), (4.0, 0.0, 0.0), (3.0, 0.0, 0.0), (3.0, -1.0, 0.0), (3.0, -2.0, 0.0), (3.0, -1.0, 0.0), (4.0, -1.0, 0.0), (4.0, -2.0, 0.0), (3.0, -2.0, -1.0), (3.0, -1.0, -1.0), (2.0, -1.0, -1.0), (2.0, -2.0, -1.0), (0.0, -2.0, -1.0), (0.0, -1.0, -1.0), (1.0, -1.0, -1.0), (1.0, -2.0, -1.0), (2.0, -2.0, -1.0), (2.0, -1.0, -1.0), (1.0, -1.0, -1.0), (1.0, -2.0, -1.0), (1.0, -1.0, -1.0), (1.0, 0.0, -1.0), (2.0, 0.0, -1.0), (2.0, -1.0, -1.0), (6.0, -1.0, 0.0), (6.0, 0.0, 0.0), (5.0, 0.0, 0.0), (5.0, -1.0, 0.0), (5.0, -2.0, 0.0), (5.0, -1.0, 0.0), (6.0, -1.0, 0.0), (6.0, -2.0, 0.0), (4.0, -1.0, 0.0), (4.0, 0.0, 0.0), (5.0, 0.0, 0.0), (5.0, -1.0, 0.0), (1.0, -1.0, 0.0), (1.0, 0.0, 0.0), (0.0, 0.0, 0.0), (0.0, -1.0, 0.0), (3.0, -5.0, 0.0), (3.0, -4.0, 0.0), (4.0, -4.0, 0.0), (4.0, -5.0, 0.0), (3.0, -5.0, 0.0), (3.0, -4.0, 0.0), (2.0, -4.0, 0.0), (2.0, -5.0, 0.0), (0.0, -5.0, 0.0), (0.0, -4.0, 0.0), (1.0, -4.0, 0.0), (1.0, -5.0, 0.0), (2.0, -5.0, 0.0), (2.0, -4.0, 0.0), (1.0, -4.0, 0.0), (1.0, -5.0, 0.0), (5.0, -5.0, 0.0), (5.0, -4.0, 0.0), (6.0, -4.0, 0.0), (6.0, -5.0, 0.0), (5.0, -5.0, 0.0), (5.0, -4.0, 0.0), (4.0, -4.0, 0.0), (4.0, -5.0, 0.0), (6.0, -5.0, 0.0), (6.0, -4.0, 0.0), (7.0, -4.0, 0.0), (7.0, -5.0, 0.0), (8.0, -1.0, 0.0), (8.0, 0.0, 0.0), (7.0, 0.0, 0.0), (7.0, -1.0, 0.0), (9.0, -1.0, 0.0), (9.0, 0.0, 0.0), (8.0, 0.0, 0.0), (8.0, -1.0, 0.0), (-7.0, -1.0, 0.0), (-7.0, 0.0, 0.0), (-8.0, 0.0, 0.0), (-8.0, -1.0, 0.0), (-8.0, -1.0, 0.0), (-8.0, 0.0, 0.0), (-9.0, 0.0, 0.0), (-9.0, -1.0, 0.0), (-8.0, -4.0, 0.0), (-8.0, -3.0, 0.0), (-7.0, -3.0, 0.0), (-7.0, -4.0, 0.0), (-7.0, -3.0, 0.0), (-7.0, -2.0, 0.0), (-8.0, -2.0, 0.0), (-8.0, -3.0, 0.0), (-7.0, -5.0, 0.0), (-7.0, -4.0, 0.0), (-8.0, -4.0, 0.0), (-8.0, -5.0, 0.0), (-7.0, -2.0, 0.0), (-7.0, -1.0, 0.0), (-8.0, -1.0, 0.0), (-8.0, -2.0, 0.0), (7.0, -4.0, 0.0), (7.0, -3.0, 0.0), (8.0, -3.0, 0.0), (8.0, -4.0, 0.0), (8.0, -3.0, 0.0), (8.0, -2.0, 0.0), (7.0, -2.0, 0.0), (7.0, -3.0, 0.0), (8.0, -5.0, 0.0), (8.0, -4.0, 0.0), (7.0, -4.0, 0.0), (7.0, -5.0, 0.0), (8.0, -2.0, 0.0), (8.0, -1.0, 0.0), (7.0, -1.0, 0.0), (7.0, -2.0, 0.0), (-7.0, -6.0, 0.0), (-7.0, -5.0, 0.0), (-8.0, -5.0, 0.0), (-8.0, -6.0, 0.0), (-4.0, -6.0, 0.0), (-4.0, -5.0, 0.0), (-3.0, -5.0, 0.0), (-3.0, -6.0, 0.0), (-4.0, -6.0, 0.0), (-4.0, -5.0, 0.0), (-5.0, -5.0, 0.0), (-5.0, -6.0, 0.0), (-7.0, -6.0, 0.0), (-7.0, -5.0, 0.0), (-6.0, -5.0, 0.0), (-6.0, -6.0, 0.0), (-5.0, -6.0, 0.0), (-5.0, -5.0, 0.0), (-6.0, -5.0, 0.0), (-6.0, -6.0, 0.0), (-2.0, -6.0, 0.0), (-2.0, -5.0, 0.0), (-1.0, -5.0, 0.0), (-1.0, -6.0, 0.0), (-2.0, -6.0, 0.0), (-2.0, -5.0, 0.0), (-3.0, -5.0, 0.0), (-3.0, -6.0, 0.0), (-1.0, -6.0, 0.0), (-1.0, -5.0, 0.0), (0.0, -5.0, 0.0), (0.0, -6.0, 0.0), (3.0, -6.0, 0.0), (3.0, -5.0, 0.0), (4.0, -5.0, 0.0), (4.0, -6.0, 0.0), (3.0, -6.0, 0.0), (3.0, -5.0, 0.0), (2.0, -5.0, 0.0), (2.0, -6.0, 0.0), (0.0, -6.0, 0.0), (0.0, -5.0, 0.0), (1.0, -5.0, 0.0), (1.0, -6.0, 0.0), (2.0, -6.0, 0.0), (2.0, -5.0, 0.0), (1.0, -5.0, 0.0), (1.0, -6.0, 0.0), (5.0, -6.0, 0.0), (5.0, -5.0, 0.0), (6.0, -5.0, 0.0), (6.0, -6.0, 0.0), (5.0, -6.0, 0.0), (5.0, -5.0, 0.0), (4.0, -5.0, 0.0), (4.0, -6.0, 0.0), (6.0, -6.0, 0.0), (6.0, -5.0, 0.0), (7.0, -5.0, 0.0), (7.0, -6.0, 0.0), (-1.0, -7.0, 0.0), (-1.0, -6.0, 0.0), (0.0, -6.0, 0.0), (0.0, -7.0, 0.0), (0.0, -7.0, 0.0), (0.0, -6.0, 0.0), (1.0, -6.0, 0.0), (1.0, -7.0, 0.0), (7.0, -6.0, 0.0), (7.0, -5.0, 0.0), (8.0, -5.0, 0.0), (8.0, -6.0, 0.0), (8.0, -5.0, 1.0), (8.0, -5.0, 2.0), (8.0, -4.0, 2.0), (8.0, -4.0, 1.0), (8.0, -5.0, 0.0), (8.0, -5.0, 1.0), (8.0, -4.0, 1.0), (8.0, -4.0, 0.0), (8.0, -5.0, 0.0), (8.0, -5.0, 1.0), (8.0, -6.0, 1.0), (8.0, -6.0, 0.0), (8.0, -5.0, 1.0), (8.0, -5.0, 2.0), (8.0, -6.0, 2.0), (8.0, -6.0, 1.0), (8.0, -4.0, 1.0), (8.0, -4.0, 2.0), (8.0, -3.0, 2.0), (8.0, -3.0, 1.0), (8.0, -4.0, 0.0), (8.0, -4.0, 1.0), (8.0, -3.0, 1.0), (8.0, -3.0, 0.0), (8.0, -2.0, 0.0), (8.0, -2.0, 1.0), (8.0, -3.0, 1.0), (8.0, -3.0, 0.0), (8.0, -2.0, 1.0), (8.0, -2.0, 2.0), (8.0, -3.0, 2.0), (8.0, -3.0, 1.0), (8.0, -2.0, 1.0), (8.0, -2.0, 2.0), (8.0, -1.0, 2.0), (8.0, -1.0, 1.0), (8.0, -2.0, 0.0), (8.0, -2.0, 1.0), (8.0, -1.0, 1.0), (8.0, -1.0, 0.0), (8.0, -5.0, 2.0), (8.0, -5.0, 3.0), (8.0, -4.0, 3.0), (8.0, -4.0, 2.0), (8.0, -5.0, 2.0), (8.0, -5.0, 3.0), (8.0, -6.0, 3.0), (8.0, -6.0, 2.0), (8.0, -4.0, 2.0), (8.0, -4.0, 3.0), (8.0, -3.0, 3.0), (8.0, -3.0, 2.0), (8.0, -2.0, 2.0), (8.0, -2.0, 3.0), (8.0, -3.0, 3.0), (8.0, -3.0, 2.0), (8.0, -2.0, 2.0), (8.0, -2.0, 3.0), (8.0, -1.0, 3.0), (8.0, -1.0, 2.0), (9.0, -1.0, 0.0), (9.0, -1.0, 1.0), (8.0, -1.0, 1.0), (8.0, -1.0, 0.0), (9.0, -1.0, 1.0), (9.0, -1.0, 2.0), (8.0, -1.0, 2.0), (8.0, -1.0, 1.0), (9.0, -1.0, 2.0), (9.0, -1.0, 3.0), (8.0, -1.0, 3.0), (8.0, -1.0, 2.0), (8.0, -6.0, 0.0), (8.0, -6.0, 1.0), (7.0, -6.0, 1.0), (7.0, -6.0, 0.0), (7.0, -6.0, 0.0), (7.0, -6.0, 1.0), (6.0, -6.0, 1.0), (6.0, -6.0, 0.0), (6.0, -6.0, 0.0), (6.0, -6.0, 1.0), (5.0, -6.0, 1.0), (5.0, -6.0, 0.0), (5.0, -6.0, 0.0), (5.0, -6.0, 1.0), (4.0, -6.0, 1.0), (4.0, -6.0, 0.0), (1.0, -6.0, 1.0), (1.0, -6.0, 2.0), (2.0, -6.0, 2.0), (2.0, -6.0, 1.0), (2.0, -6.0, 1.0), (2.0, -6.0, 2.0), (3.0, -6.0, 2.0), (3.0, -6.0, 1.0), (3.0, -6.0, 1.0), (3.0, -6.0, 2.0), (4.0, -6.0, 2.0), (4.0, -6.0, 1.0), (8.0, -6.0, 1.0), (8.0, -6.0, 2.0), (7.0, -6.0, 2.0), (7.0, -6.0, 1.0), (7.0, -6.0, 1.0), (7.0, -6.0, 2.0), (6.0, -6.0, 2.0), (6.0, -6.0, 1.0), (6.0, -6.0, 1.0), (6.0, -6.0, 2.0), (5.0, -6.0, 2.0), (5.0, -6.0, 1.0), (5.0, -6.0, 1.0), (5.0, -6.0, 2.0), (4.0, -6.0, 2.0), (4.0, -6.0, 1.0), (1.0, -6.0, 0.0), (1.0, -6.0, 1.0), (2.0, -6.0, 1.0), (2.0, -6.0, 0.0), (2.0, -6.0, 0.0), (2.0, -6.0, 1.0), (3.0, -6.0, 1.0), (3.0, -6.0, 0.0), (3.0, -6.0, 0.0), (3.0, -6.0, 1.0), (4.0, -6.0, 1.0), (4.0, -6.0, 0.0), (1.0, -6.0, 2.0), (1.0, -6.0, 3.0), (2.0, -6.0, 3.0), (2.0, -6.0, 2.0), (2.0, -6.0, 2.0), (2.0, -6.0, 3.0), (3.0, -6.0, 3.0), (3.0, -6.0, 2.0), (3.0, -6.0, 2.0), (3.0, -6.0, 3.0), (4.0, -6.0, 3.0), (4.0, -6.0, 2.0), (8.0, -6.0, 2.0), (8.0, -6.0, 3.0), (7.0, -6.0, 3.0), (7.0, -6.0, 2.0), (7.0, -6.0, 2.0), (7.0, -6.0, 3.0), (6.0, -6.0, 3.0), (6.0, -6.0, 2.0), (6.0, -6.0, 2.0), (6.0, -6.0, 3.0), (5.0, -6.0, 3.0), (5.0, -6.0, 2.0), (5.0, -6.0, 2.0), (5.0, -6.0, 3.0), (4.0, -6.0, 3.0), (4.0, -6.0, 2.0), (-1.0, -6.0, 0.0), (-1.0, -6.0, 1.0), (-2.0, -6.0, 1.0), (-2.0, -6.0, 0.0), (-2.0, -6.0, 0.0), (-2.0, -6.0, 1.0), (-3.0, -6.0, 1.0), (-3.0, -6.0, 0.0), (-3.0, -6.0, 0.0), (-3.0, -6.0, 1.0), (-4.0, -6.0, 1.0), (-4.0, -6.0, 0.0), (-4.0, -6.0, 0.0), (-4.0, -6.0, 1.0), (-5.0, -6.0, 1.0), (-5.0, -6.0, 0.0), (-8.0, -6.0, 1.0), (-8.0, -6.0, 2.0), (-7.0, -6.0, 2.0), (-7.0, -6.0, 1.0), (-7.0, -6.0, 1.0), (-7.0, -6.0, 2.0), (-6.0, -6.0, 2.0), (-6.0, -6.0, 1.0), (-6.0, -6.0, 1.0), (-6.0, -6.0, 2.0), (-5.0, -6.0, 2.0), (-5.0, -6.0, 1.0), (-1.0, -6.0, 1.0), (-1.0, -6.0, 2.0), (-2.0, -6.0, 2.0), (-2.0, -6.0, 1.0), (-2.0, -6.0, 1.0), (-2.0, -6.0, 2.0), (-3.0, -6.0, 2.0), (-3.0, -6.0, 1.0), (-3.0, -6.0, 1.0), (-3.0, -6.0, 2.0), (-4.0, -6.0, 2.0), (-4.0, -6.0, 1.0), (-4.0, -6.0, 1.0), (-4.0, -6.0, 2.0), (-5.0, -6.0, 2.0), (-5.0, -6.0, 1.0), (-8.0, -6.0, 0.0), (-8.0, -6.0, 1.0), (-7.0, -6.0, 1.0), (-7.0, -6.0, 0.0), (-7.0, -6.0, 0.0), (-7.0, -6.0, 1.0), (-6.0, -6.0, 1.0), (-6.0, -6.0, 0.0), (-6.0, -6.0, 0.0), (-6.0, -6.0, 1.0), (-5.0, -6.0, 1.0), (-5.0, -6.0, 0.0), (-8.0, -6.0, 2.0), (-8.0, -6.0, 3.0), (-7.0, -6.0, 3.0), (-7.0, -6.0, 2.0), (-7.0, -6.0, 2.0), (-7.0, -6.0, 3.0), (-6.0, -6.0, 3.0), (-6.0, -6.0, 2.0), (-6.0, -6.0, 2.0), (-6.0, -6.0, 3.0), (-5.0, -6.0, 3.0), (-5.0, -6.0, 2.0), (-1.0, -6.0, 2.0), (-1.0, -6.0, 3.0), (-2.0, -6.0, 3.0), (-2.0, -6.0, 2.0), (-2.0, -6.0, 2.0), (-2.0, -6.0, 3.0), (-3.0, -6.0, 3.0), (-3.0, -6.0, 2.0), (-3.0, -6.0, 2.0), (-3.0, -6.0, 3.0), (-4.0, -6.0, 3.0), (-4.0, -6.0, 2.0), (-4.0, -6.0, 2.0), (-4.0, -6.0, 3.0), (-5.0, -6.0, 3.0), (-5.0, -6.0, 2.0), (-8.0, -2.0, 1.0), (-8.0, -2.0, 2.0), (-8.0, -3.0, 2.0), (-8.0, -3.0, 1.0), (-8.0, -2.0, 0.0), (-8.0, -2.0, 1.0), (-8.0, -3.0, 1.0), (-8.0, -3.0, 0.0), (-8.0, -2.0, 0.0), (-8.0, -2.0, 1.0), (-8.0, -1.0, 1.0), (-8.0, -1.0, 0.0), (-8.0, -2.0, 1.0), (-8.0, -2.0, 2.0), (-8.0, -1.0, 2.0), (-8.0, -1.0, 1.0), (-8.0, -3.0, 1.0), (-8.0, -3.0, 2.0), (-8.0, -4.0, 2.0), (-8.0, -4.0, 1.0), (-8.0, -3.0, 0.0), (-8.0, -3.0, 1.0), (-8.0, -4.0, 1.0), (-8.0, -4.0, 0.0), (-8.0, -5.0, 0.0), (-8.0, -5.0, 1.0), (-8.0, -4.0, 1.0), (-8.0, -4.0, 0.0), (-8.0, -5.0, 1.0), (-8.0, -5.0, 2.0), (-8.0, -4.0, 2.0), (-8.0, -4.0, 1.0), (-8.0, -5.0, 1.0), (-8.0, -5.0, 2.0), (-8.0, -6.0, 2.0), (-8.0, -6.0, 1.0), (-8.0, -5.0, 0.0), (-8.0, -5.0, 1.0), (-8.0, -6.0, 1.0), (-8.0, -6.0, 0.0), (-8.0, -2.0, 2.0), (-8.0, -2.0, 3.0), (-8.0, -3.0, 3.0), (-8.0, -3.0, 2.0), (-8.0, -2.0, 2.0), (-8.0, -2.0, 3.0), (-8.0, -1.0, 3.0), (-8.0, -1.0, 2.0), (-8.0, -3.0, 2.0), (-8.0, -3.0, 3.0), (-8.0, -4.0, 3.0), (-8.0, -4.0, 2.0), (-8.0, -5.0, 2.0), (-8.0, -5.0, 3.0), (-8.0, -4.0, 3.0), (-8.0, -4.0, 2.0), (-8.0, -5.0, 2.0), (-8.0, -5.0, 3.0), (-8.0, -6.0, 3.0), (-8.0, -6.0, 2.0), (-8.0, -2.0, 3.0), (-8.0, -1.0, 3.0), (-9.0, -1.0, 3.0), (-9.0, -2.0, 3.0), (9.0, -2.0, 3.0), (9.0, -1.0, 3.0), (8.0, -1.0, 3.0), (8.0, -2.0, 3.0), (-8.0, -6.0, 3.0), (-8.0, -5.0, 3.0), (-9.0, -5.0, 3.0), (-9.0, -6.0, 3.0), (-8.0, -5.0, 3.0), (-8.0, -4.0, 3.0), (-9.0, -4.0, 3.0), (-9.0, -5.0, 3.0), (-8.0, -4.0, 3.0), (-8.0, -3.0, 3.0), (-9.0, -3.0, 3.0), (-9.0, -4.0, 3.0), (-8.0, -3.0, 3.0), (-8.0, -2.0, 3.0), (-9.0, -2.0, 3.0), (-9.0, -3.0, 3.0), (9.0, -6.0, 3.0), (9.0, -5.0, 3.0), (8.0, -5.0, 3.0), (8.0, -6.0, 3.0), (9.0, -5.0, 3.0), (9.0, -4.0, 3.0), (8.0, -4.0, 3.0), (8.0, -5.0, 3.0), (9.0, -4.0, 3.0), (9.0, -3.0, 3.0), (8.0, -3.0, 3.0), (8.0, -4.0, 3.0), (9.0, -3.0, 3.0), (9.0, -2.0, 3.0), (8.0, -2.0, 3.0), (8.0, -3.0, 3.0), (-8.0, -7.0, 3.0), (-8.0, -6.0, 3.0), (-9.0, -6.0, 3.0), (-9.0, -7.0, 3.0), (-7.0, -7.0, 3.0), (-7.0, -6.0, 3.0), (-8.0, -6.0, 3.0), (-8.0, -7.0, 3.0), (-6.0, -7.0, 3.0), (-6.0, -6.0, 3.0), (-7.0, -6.0, 3.0), (-7.0, -7.0, 3.0), (-5.0, -7.0, 3.0), (-5.0, -6.0, 3.0), (-6.0, -6.0, 3.0), (-6.0, -7.0, 3.0), (-4.0, -7.0, 3.0), (-4.0, -6.0, 3.0), (-5.0, -6.0, 3.0), (-5.0, -7.0, 3.0), (-3.0, -7.0, 3.0), (-3.0, -6.0, 3.0), (-4.0, -6.0, 3.0), (-4.0, -7.0, 3.0), (-2.0, -7.0, 3.0), (-2.0, -6.0, 3.0), (-3.0, -6.0, 3.0), (-3.0, -7.0, 3.0), (3.0, -7.0, 3.0), (3.0, -6.0, 3.0), (2.0, -6.0, 3.0), (2.0, -7.0, 3.0), (4.0, -7.0, 3.0), (4.0, -6.0, 3.0), (3.0, -6.0, 3.0), (3.0, -7.0, 3.0), (5.0, -7.0, 3.0), (5.0, -6.0, 3.0), (4.0, -6.0, 3.0), (4.0, -7.0, 3.0), (6.0, -7.0, 3.0), (6.0, -6.0, 3.0), (5.0, -6.0, 3.0), (5.0, -7.0, 3.0), (7.0, -7.0, 3.0), (7.0, -6.0, 3.0), (6.0, -6.0, 3.0), (6.0, -7.0, 3.0), (8.0, -7.0, 3.0), (8.0, -6.0, 3.0), (7.0, -6.0, 3.0), (7.0, -7.0, 3.0), (9.0, -7.0, 3.0), (9.0, -6.0, 3.0), (8.0, -6.0, 3.0), (8.0, -7.0, 3.0), (2.0, -7.0, 3.0), (2.0, -6.0, 3.0), (1.0, -6.0, 3.0), (1.0, -7.0, 3.0), (-1.0, -7.0, 3.0), (-1.0, -6.0, 3.0), (-2.0, -6.0, 3.0), (-2.0, -7.0, 3.0), (1.0, -7.0, 1.0), (1.0, -7.0, 2.0), (1.0, -6.0, 2.0), (1.0, -6.0, 1.0), (1.0, -7.0, 0.0), (1.0, -7.0, 1.0), (1.0, -6.0, 1.0), (1.0, -6.0, 0.0), (1.0, -7.0, 2.0), (1.0, -7.0, 3.0), (1.0, -6.0, 3.0), (1.0, -6.0, 2.0), (-1.0, -7.0, 0.0), (-1.0, -7.0, 1.0), (-1.0, -6.0, 1.0), (-1.0, -6.0, 0.0), (-1.0, -7.0, 1.0), (-1.0, -7.0, 2.0), (-1.0, -6.0, 2.0), (-1.0, -6.0, 1.0), (-1.0, -7.0, 2.0), (-1.0, -7.0, 3.0), (-1.0, -6.0, 3.0), (-1.0, -6.0, 2.0), (-8.0, -1.0, 0.0), (-8.0, -1.0, 1.0), (-9.0, -1.0, 1.0), (-9.0, -1.0, 0.0), (-8.0, -1.0, 1.0), (-8.0, -1.0, 2.0), (-9.0, -1.0, 2.0), (-9.0, -1.0, 1.0), (-8.0, -1.0, 2.0), (-8.0, -1.0, 3.0), (-9.0, -1.0, 3.0), (-9.0, -1.0, 2.0), (-3.0, 3.0, -1.0), (-3.0, 3.0, 0.0), (-2.0, 3.0, 0.0), (-2.0, 3.0, -1.0), (-2.0, 3.0, -1.0), (-2.0, 3.0, 0.0), (-1.0, 3.0, 0.0), (-1.0, 3.0, -1.0), (-1.0, 3.0, -1.0), (-1.0, 3.0, 0.0), (0.0, 3.0, 0.0), (0.0, 3.0, -1.0), (2.0, 3.0, -1.0), (2.0, 3.0, 0.0), (1.0, 3.0, 0.0), (1.0, 3.0, -1.0), (1.0, 3.0, -1.0), (1.0, 3.0, 0.0), (0.0, 3.0, 0.0), (0.0, 3.0, -1.0), (3.0, 3.0, -1.0), (3.0, 3.0, 0.0), (2.0, 3.0, 0.0), (2.0, 3.0, -1.0), (3.0, -3.0, -1.0), (3.0, -3.0, 0.0), (2.0, -3.0, 0.0), (2.0, -3.0, -1.0), (2.0, -3.0, -1.0), (2.0, -3.0, 0.0), (1.0, -3.0, 0.0), (1.0, -3.0, -1.0), (1.0, -3.0, -1.0), (1.0, -3.0, 0.0), (0.0, -3.0, 0.0), (0.0, -3.0, -1.0), (-2.0, -3.0, -1.0), (-2.0, -3.0, 0.0), (-1.0, -3.0, 0.0), (-1.0, -3.0, -1.0), (-1.0, -3.0, -1.0), (-1.0, -3.0, 0.0), (0.0, -3.0, 0.0), (0.0, -3.0, -1.0), (-3.0, -3.0, -1.0), (-3.0, -3.0, 0.0), (-2.0, -3.0, 0.0), (-2.0, -3.0, -1.0), (3.0, 3.0, -1.0), (3.0, 3.0, 0.0), (3.0, 2.0, 0.0), (3.0, 2.0, -1.0), (3.0, 2.0, -1.0), (3.0, 2.0, 0.0), (3.0, 1.0, 0.0), (3.0, 1.0, -1.0), (3.0, 1.0, -1.0), (3.0, 1.0, 0.0), (3.0, 2.384e-07, 0.0), (3.0, 2.384e-07, -1.0), (3.0, -2.0, -1.0), (3.0, -2.0, 0.0), (3.0, -1.0, 0.0), (3.0, -1.0, -1.0), (3.0, -1.0, -1.0), (3.0, -1.0, 0.0), (3.0, 2.384e-07, 0.0), (3.0, 2.384e-07, -1.0), (3.0, -3.0, -1.0), (3.0, -3.0, 0.0), (3.0, -2.0, 0.0), (3.0, -2.0, -1.0), (-3.0, -3.0, -1.0), (-3.0, -3.0, 0.0), (-3.0, -2.0, 0.0), (-3.0, -2.0, -1.0), (-3.0, -2.0, -1.0), (-3.0, -2.0, 0.0), (-3.0, -1.0, 0.0), (-3.0, -1.0, -1.0), (-3.0, -1.0, -1.0), (-3.0, -1.0, 0.0), (-3.0, -2.384e-07, 0.0), (-3.0, -2.384e-07, -1.0), (-3.0, 2.0, -1.0), (-3.0, 2.0, 0.0), (-3.0, 1.0, 0.0), (-3.0, 1.0, -1.0), (-3.0, 1.0, -1.0), (-3.0, 1.0, 0.0), (-3.0, -2.384e-07, 0.0), (-3.0, -2.384e-07, -1.0), (-3.0, 3.0, -1.0), (-3.0, 3.0, 0.0), (-3.0, 2.0, 0.0), (-3.0, 2.0, -1.0), (-1.0, -1.0, -1.0), (-1.0, -1.0, 0.0), (0.0, -1.0, 0.0), (0.0, -1.0, -1.0), (1.0, -1.0, -1.0), (1.0, -1.0, 0.0), (0.0, -1.0, 0.0), (0.0, -1.0, -1.0), (1.0, -1.0, -1.0), (1.0, -1.0, 0.0), (1.0, -2.384e-07, 0.0), (1.0, -2.384e-07, -1.0), (1.0, 1.0, -1.0), (1.0, 1.0, 0.0), (1.0, -2.384e-07, 0.0), (1.0, -2.384e-07, -1.0), (1.0, 1.0, -1.0), (1.0, 1.0, 0.0), (0.0, 1.0, 0.0), (0.0, 1.0, -1.0), (-1.0, 1.0, -1.0), (-1.0, 1.0, 0.0), (0.0, 1.0, 0.0), (0.0, 1.0, -1.0), (-1.0, 1.0, -1.0), (-1.0, 1.0, 0.0), (-1.0, 2.384e-07, 0.0), (-1.0, 2.384e-07, -1.0), (-1.0, -1.0, -1.0), (-1.0, -1.0, 0.0), (-1.0, 2.384e-07, 0.0), (-1.0, 2.384e-07, -1.0), (2.0, -1.0, 0.0), (2.0, 0.0, 0.0), (1.0, 0.0, 0.0), (1.0, -1.0, 0.0), (3.0, -1.0, 0.0), (3.0, 0.0, 0.0), (2.0, 0.0, 0.0), (2.0, -1.0, 0.0), (1.0, 0.0, 0.0), (1.0, 1.0, 0.0), (2.0, 1.0, 0.0), (2.0, 0.0, 0.0), (2.0, 0.0, 0.0), (2.0, 1.0, 0.0), (3.0, 1.0, 0.0), (3.0, 0.0, 0.0), (-1.0, 0.0, 0.0), (-1.0, 1.0, 0.0), (-2.0, 1.0, 0.0), (-2.0, 0.0, 0.0), (-2.0, 0.0, 0.0), (-2.0, 1.0, 0.0), (-3.0, 1.0, 0.0), (-3.0, 0.0, 0.0), (-2.0, -1.0, 0.0), (-2.0, 0.0, 0.0), (-1.0, 0.0, 0.0), (-1.0, -1.0, 0.0), (-3.0, -1.0, 0.0), (-3.0, 0.0, 0.0), (-2.0, 0.0, 0.0), (-2.0, -1.0, 0.0), (1.0, 2.0, 0.0), (1.0, 3.0, 0.0), (0.0, 3.0, 0.0), (0.0, 2.0, 0.0), (0.0, 2.0, 0.0), (0.0, 3.0, 0.0), (-1.0, 3.0, 0.0), (-1.0, 2.0, 0.0), (0.0, 1.0, 0.0), (0.0, 2.0, 0.0), (1.0, 2.0, 0.0), (1.0, 1.0, 0.0), (-1.0, 1.0, 0.0), (-1.0, 2.0, 0.0), (0.0, 2.0, 0.0), (0.0, 1.0, 0.0), (0.0, -3.0, 0.0), (0.0, -2.0, 0.0), (-1.0, -2.0, 0.0), (-1.0, -3.0, 0.0), (1.0, -3.0, 0.0), (1.0, -2.0, 0.0), (0.0, -2.0, 0.0), (0.0, -3.0, 0.0), (-1.0, -2.0, 0.0), (-1.0, -1.0, 0.0), (0.0, -1.0, 0.0), (0.0, -2.0, 0.0), (0.0, -2.0, 0.0), (0.0, -1.0, 0.0), (1.0, -1.0, 0.0), (1.0, -2.0, 0.0)], [], [(1, 2, 3, 0), (6, 5, 4, 7), (9, 10, 11, 8), (14, 13, 12, 15), (17, 18, 19, 16), (22, 21, 20, 23), (25, 26, 27, 24), (30, 29, 28, 31), (33, 34, 35, 32), (38, 37, 36, 39), (41, 42, 43, 40), (46, 45, 44, 47), (49, 50, 51, 48), (54, 53, 52, 55), (57, 58, 59, 56), (62, 61, 60, 63), (65, 66, 67, 64), (70, 69, 68, 71), (73, 74, 75, 72), (78, 77, 76, 79), (81, 82, 83, 80), (86, 85, 84, 87), (89, 90, 91, 88), (94, 93, 92, 95), (97, 98, 99, 96), (102, 101, 100, 103), (105, 106, 107, 104), (110, 109, 108, 111), (113, 114, 115, 112), (118, 117, 116, 119), (121, 122, 123, 120), (125, 126, 127, 124), (130, 129, 128, 131), (133, 134, 135, 132), (137, 138, 139, 136), (141, 142, 143, 140), (146, 145, 144, 147), (150, 149, 148, 151), (153, 154, 155, 152), (158, 157, 156, 159), (161, 162, 163, 160), (166, 165, 164, 167), (170, 169, 168, 171), (174, 173, 172, 175), (178, 177, 176, 179), (181, 182, 183, 180), (185, 186, 187, 184), (189, 190, 191, 188), (194, 193, 192, 195), (198, 197, 196, 199), (202, 201, 200, 203), (206, 205, 204, 207), (209, 210, 211, 208), (213, 214, 215, 212), (217, 218, 219, 216), (221, 222, 223, 220), (225, 226, 227, 224), (230, 229, 228, 231), (234, 233, 232, 235), (237, 238, 239, 236), (241, 242, 243, 240), (246, 245, 244, 247), (250, 249, 248, 251), (253, 254, 255, 252), (257, 258, 259, 256), (262, 261, 260, 263), (266, 265, 264, 267), (269, 270, 271, 268), (274, 273, 272, 275), (278, 277, 276, 279), (282, 281, 280, 283), (286, 285, 284, 287), (289, 290, 291, 288), (294, 293, 292, 295), (297, 298, 299, 296), (302, 301, 300, 303), (305, 306, 307, 304), (310, 309, 308, 311), (313, 314, 315, 312), (317, 318, 319, 316), (321, 322, 323, 320), (326, 325, 324, 327), (330, 329, 328, 331), (334, 333, 332, 335), (338, 337, 336, 339), (341, 342, 343, 340), (346, 345, 344, 347), (349, 350, 351, 348), (354, 353, 352, 355), (357, 358, 359, 356), (362, 361, 360, 363), (366, 365, 364, 367), (369, 370, 371, 368), (373, 374, 375, 372), (377, 378, 379, 376), (381, 382, 383, 380), (385, 386, 387, 384), (389, 390, 391, 388), (393, 394, 395, 392), (397, 398, 399, 396), (401, 402, 403, 400), (405, 406, 407, 404), (409, 410, 411, 408), (413, 414, 415, 412), (417, 418, 419, 416), (422, 421, 420, 423), (425, 426, 427, 424), (430, 429, 428, 431), (434, 433, 432, 435), (438, 437, 436, 439), (442, 441, 440, 443), (445, 446, 447, 444), (449, 450, 451, 448), (453, 454, 455, 452), (458, 457, 456, 459), (462, 461, 460, 463), (466, 465, 464, 467), (470, 469, 468, 471), (473, 474, 475, 472), (477, 478, 479, 476), (481, 482, 483, 480), (485, 486, 487, 484), (489, 490, 491, 488), (493, 494, 495, 492), (498, 497, 496, 499), (502, 501, 500, 503), (506, 505, 504, 507), (510, 509, 508, 511), (514, 513, 512, 515), (518, 517, 516, 519), (522, 521, 520, 523), (525, 526, 527, 524), (529, 530, 531, 528), (533, 534, 535, 532), (537, 538, 539, 536), (541, 542, 543, 540), (545, 546, 547, 544), (549, 550, 551, 548), (553, 554, 555, 552), (558, 557, 556, 559), (561, 562, 563, 560), (566, 565, 564, 567), (569, 570, 571, 568), (574, 573, 572, 575), (577, 578, 579, 576), (582, 581, 580, 583), (585, 586, 587, 584), (590, 589, 588, 591), (593, 594, 595, 592), (598, 597, 596, 599), (601, 602, 603, 600), (606, 605, 604, 607), (609, 610, 611, 608), (614, 613, 612, 615), (617, 618, 619, 616), (622, 621, 620, 623), (625, 626, 627, 624), (630, 629, 628, 631), (633, 634, 635, 632), (638, 637, 636, 639), (641, 642, 643, 640), (646, 645, 644, 647), (649, 650, 651, 648), (654, 653, 652, 655), (658, 657, 656, 659), (661, 662, 663, 660), (666, 665, 664, 667), (669, 670, 671, 668), (674, 673, 672, 675), (677, 678, 679, 676), (682, 681, 680, 683), (685, 686, 687, 684), (690, 689, 688, 691), (693, 694, 695, 692), (697, 698, 699, 696), (702, 701, 700, 703), (705, 706, 707, 704), (710, 709, 708, 711), (714, 713, 712, 715), (717, 718, 719, 716), (722, 721, 720, 723), (725, 726, 727, 724), (729, 730, 731, 728), (733, 734, 735, 732), (737, 738, 739, 736), (741, 742, 743, 740), (746, 745, 744, 747), (750, 749, 748, 751), (753, 754, 755, 752), (757, 758, 759, 756), (762, 761, 760, 763), (766, 765, 764, 767), (769, 770, 771, 768), (773, 774, 775, 772), (777, 778, 779, 776), (782, 781, 780, 783), (785, 786, 787, 784), (790, 789, 788, 791), (793, 794, 795, 792), (797, 798, 799, 796), (801, 802, 803, 800), (805, 806, 807, 804), (809, 810, 811, 808), (813, 814, 815, 812), (817, 818, 819, 816), (821, 822, 823, 820), (825, 826, 827, 824), (830, 829, 828, 831), (834, 833, 832, 835), (838, 837, 836, 839), (841, 842, 843, 840), (846, 845, 844, 847), (849, 850, 851, 848), (854, 853, 852, 855), (857, 858, 859, 856), (862, 861, 860, 863), (865, 866, 867, 864), (870, 869, 868, 871), (873, 874, 875, 872), (878, 877, 876, 879), (881, 882, 883, 880), (886, 885, 884, 887), (889, 890, 891, 888), (894, 893, 892, 895), (897, 898, 899, 896), (902, 901, 900, 903), (905, 906, 907, 904), (910, 909, 908, 911), (913, 914, 915, 912), (918, 917, 916, 919), (921, 922, 923, 920), (926, 925, 924, 927), (929, 930, 931, 928), (934, 933, 932, 935), (937, 938, 939, 936), (942, 941, 940, 943), (946, 945, 944, 947), (949, 950, 951, 948), (954, 953, 952, 955), (957, 958, 959, 956), (962, 961, 960, 963), (965, 966, 967, 964), (970, 969, 968, 971), (973, 974, 975, 972), (978, 977, 976, 979), (981, 982, 983, 980), (986, 985, 984, 987), (989, 990, 991, 988), (994, 993, 992, 995), (997, 998, 999, 996), (1002, 1001, 1000, 1003), (1005, 1006, 1007, 1004), (1010, 1009, 1008, 1011), (1013, 1014, 1015, 1012), (1018, 1017, 1016, 1019), (1021, 1022, 1023, 1020), (1026, 1025, 1024, 1027), (1029, 1030, 1031, 1028), (1034, 1033, 1032, 1035), (1037, 1038, 1039, 1036), (1042, 1041, 1040, 1043), (1045, 1046, 1047, 1044), (1050, 1049, 1048, 1051), (1053, 1054, 1055, 1052), (1058, 1057, 1056, 1059), (1061, 1062, 1063, 1060), (1066, 1065, 1064, 1067), (1069, 1070, 1071, 1068), (1074, 1073, 1072, 1075), (1077, 1078, 1079, 1076), (1082, 1081, 1080, 1083), (1086, 1085, 1084, 1087), (1089, 1090, 1091, 1088), (1094, 1093, 1092, 1095), (1097, 1098, 1099, 1096), (1102, 1101, 1100, 1103), (1105, 1106, 1107, 1104), (1110, 1109, 1108, 1111), (1113, 1114, 1115, 1112), (1118, 1117, 1116, 1119), (1121, 1122, 1123, 1120), (1125, 1126, 1127, 1124), (1129, 1130, 1131, 1128), (1133, 1134, 1135, 1132), (1138, 1137, 1136, 1139), (1141, 1142, 1143, 1140), (1145, 1146, 1147, 1144), (1149, 1150, 1151, 1148), (1154, 1153, 1152, 1155), (1157, 1158, 1159, 1156), (1161, 1162, 1163, 1160), (1165, 1166, 1167, 1164), (1169, 1170, 1171, 1168), (1174, 1173, 1172, 1175), (1177, 1178, 1179, 1176), (1182, 1181, 1180, 1183), (1185, 1186, 1187, 1184), (1190, 1189, 1188, 1191), (1193, 1194, 1195, 1192), (1198, 1197, 1196, 1199), (1202, 1201, 1200, 1203), (1205, 1206, 1207, 1204), (1210, 1209, 1208, 1211), (1213, 1214, 1215, 1212), (1218, 1217, 1216, 1219), (1221, 1222, 1223, 1220), (1226, 1225, 1224, 1227), (1230, 1229, 1228, 1231), (1234, 1233, 1232, 1235), (1238, 1237, 1236, 1239), (1241, 1242, 1243, 1240), (1245, 1246, 1247, 1244), (1250, 1249, 1248, 1251), (1254, 1253, 1252, 1255), (1257, 1258, 1259, 1256), (1261, 1262, 1263, 1260), (1266, 1265, 1264, 1267), (1270, 1269, 1268, 1271), (1273, 1274, 1275, 1272), (1277, 1278, 1279, 1276), (1281, 1282, 1283, 1280), (1286, 1285, 1284, 1287), (1289, 1290, 1291, 1288), (1294, 1293, 1292, 1295), (1297, 1298, 1299, 1296), (1302, 1301, 1300, 1303), (1306, 1305, 1304, 1307), (1310, 1309, 1308, 1311), (1314, 1313, 1312, 1315), (1318, 1317, 1316, 1319), (1322, 1321, 1320, 1323), (1326, 1325, 1324, 1327), (1329, 1330, 1331, 1328), (1333, 1334, 1335, 1332), (1337, 1338, 1339, 1336), (1342, 1341, 1340, 1343), (1346, 1345, 1344, 1347), (1350, 1349, 1348, 1351), (1354, 1353, 1352, 1355), (1357, 1358, 1359, 1356), (1361, 1362, 1363, 1360), (1365, 1366, 1367, 1364), (1369, 1370, 1371, 1368), (1373, 1374, 1375, 1372), (1377, 1378, 1379, 1376), (1382, 1381, 1380, 1383), (1386, 1385, 1384, 1387), (1390, 1389, 1388, 1391), (1394, 1393, 1392, 1395), (1398, 1397, 1396, 1399), (1402, 1401, 1400, 1403), (1406, 1405, 1404, 1407), (1410, 1409, 1408, 1411), (1413, 1414, 1415, 1412), (1417, 1418, 1419, 1416), (1421, 1422, 1423, 1420), (1426, 1425, 1424, 1427), (1430, 1429, 1428, 1431), (1434, 1433, 1432, 1435), (1438, 1437, 1436, 1439), (1441, 1442, 1443, 1440), (1445, 1446, 1447, 1444), (1449, 1450, 1451, 1448), (1453, 1454, 1455, 1452), (1457, 1458, 1459, 1456), (1461, 1462, 1463, 1460), (1466, 1465, 1464, 1467), (1470, 1469, 1468, 1471), (1474, 1473, 1472, 1475), (1478, 1477, 1476, 1479), (1481, 1482, 1483, 1480), (1485, 1486, 1487, 1484), (1490, 1489, 1488, 1491), (1494, 1493, 1492, 1495), (1497, 1498, 1499, 1496), (1501, 1502, 1503, 1500), (1506, 1505, 1504, 1507), (1510, 1509, 1508, 1511), (1513, 1514, 1515, 1512), (1517, 1518, 1519, 1516), (1521, 1522, 1523, 1520), (1526, 1525, 1524, 1527), (1529, 1530, 1531, 1528), (1534, 1533, 1532, 1535), (1537, 1538, 1539, 1536), (1541, 1542, 1543, 1540), (1545, 1546, 1547, 1544), (1549, 1550, 1551, 1548), (1553, 1554, 1555, 1552), (1557, 1558, 1559, 1556), (1561, 1562, 1563, 1560), (1565, 1566, 1567, 1564), (1569, 1570, 1571, 1568), (1573, 1574, 1575, 1572), (1577, 1578, 1579, 1576), (1581, 1582, 1583, 1580), (1585, 1586, 1587, 1584), (1589, 1590, 1591, 1588), (1593, 1594, 1595, 1592), (1597, 1598, 1599, 1596), (1601, 1602, 1603, 1600), (1605, 1606, 1607, 1604), (1609, 1610, 1611, 1608), (1613, 1614, 1615, 1612), (1617, 1618, 1619, 1616), (1621, 1622, 1623, 1620), (1625, 1626, 1627, 1624), (1629, 1630, 1631, 1628), (1633, 1634, 1635, 1632), (1637, 1638, 1639, 1636), (1641, 1642, 1643, 1640), (1645, 1646, 1647, 1644), (1649, 1650, 1651, 1648), (1653, 1654, 1655, 1652), (1658, 1657, 1656, 1659), (1662, 1661, 1660, 1663), (1666, 1665, 1664, 1667), (1670, 1669, 1668, 1671), (1674, 1673, 1672, 1675), (1678, 1677, 1676, 1679), (1682, 1681, 1680, 1683), (1686, 1685, 1684, 1687), (1690, 1689, 1688, 1691), (1693, 1694, 1695, 1692), (1697, 1698, 1699, 1696), (1701, 1702, 1703, 1700), (1706, 1705, 1704, 1707), (1710, 1709, 1708, 1711), (1714, 1713, 1712, 1715), (1717, 1718, 1719, 1716), (1721, 1722, 1723, 1720), (1725, 1726, 1727, 1724), (1730, 1729, 1728, 1731), (1734, 1733, 1732, 1735), (1738, 1737, 1736, 1739), (1741, 1742, 1743, 1740), (1745, 1746, 1747, 1744), (1749, 1750, 1751, 1748), (1754, 1753, 1752, 1755), (1758, 1757, 1756, 1759), (1762, 1761, 1760, 1763), (1765, 1766, 1767, 1764), (1769, 1770, 1771, 1768), (1773, 1774, 1775, 1772), (1778, 1777, 1776, 1779), (1781, 1782, 1783, 1780), (1786, 1785, 1784, 1787), (1789, 1790, 1791, 1788), (1794, 1793, 1792, 1795), (1797, 1798, 1799, 1796), (1802, 1801, 1800, 1803), (1805, 1806, 1807, 1804), (1809, 1810, 1811, 1808), (1813, 1814, 1815, 1812), (1818, 1817, 1816, 1819), (1822, 1821, 1820, 1823), (1825, 1826, 1827, 1824), (1829, 1830, 1831, 1828), (1834, 1833, 1832, 1835), (1838, 1837, 1836, 1839), (1841, 1842, 1843, 1840), (1845, 1846, 1847, 1844), (1850, 1849, 1848, 1851), (1854, 1853, 1852, 1855), (1857, 1858, 1859, 1856), (1861, 1862, 1863, 1860), (1866, 1865, 1864, 1867), (1870, 1869, 1868, 1871)])
_uv = me_mesh.uv_layers.new(name='UVMap')
_uv.uv.foreach_set('vector', [0.08, 0.68, 0.04, 0.68, 0.04, 0.64, 0.08, 0.64, 0.08, 0.68, 0.04, 0.68, 0.04, 0.64, 0.08, 0.64, 0.08, 0.72, 0.04, 0.72, 0.04, 0.68, 0.08, 0.68, 0.08, 0.28, 0.04, 0.28, 0.04, 0.24, 0.08, 0.24, 0.08, 0.2, 0.04, 0.2, 0.04, 0.16, 0.08, 0.16, 0.04, 0.24, 7.451e-09, 0.24, 0.0, 0.2, 0.04, 0.2, 0.16, 0.28, 0.12, 0.28, 0.12, 0.24, 0.16, 0.24, 0.08, 0.28, 0.04, 0.28, 0.04, 0.24, 0.08, 0.24, 0.04, 0.28, 7.451e-09, 0.28, 0.0, 0.24, 0.04, 0.24, 0.08, 0.72, 0.04, 0.72, 0.04, 0.68, 0.08, 0.68, 0.08, 0.72, 0.04, 0.72, 0.04, 0.68, 0.08, 0.68, 0.08, 0.72, 0.04, 0.72, 0.04, 0.68, 0.08, 0.68, 0.08, 0.72, 0.04, 0.72, 0.04, 0.68, 0.08, 0.68, 0.08, 0.72, 0.04, 0.72, 0.04, 0.68, 0.08, 0.68, 0.12, 0.72, 0.08, 0.72, 0.08, 0.68, 0.12, 0.68, 0.12, 0.72, 0.08, 0.72, 0.08, 0.68, 0.12, 0.68, 0.08, 0.72, 0.04, 0.72, 0.04, 0.68, 0.08, 0.68, 0.08, 0.72, 0.04, 0.72, 0.04, 0.68, 0.08, 0.68, 0.08, 0.72, 0.04, 0.72, 0.04, 0.68, 0.08, 0.68, 0.16, 0.76, 0.12, 0.76, 0.12, 0.72, 0.16, 0.72, 0.08, 0.72, 0.04, 0.72, 0.04, 0.68, 0.08, 0.68, 0.08, 0.72, 0.04, 0.72, 0.04, 0.68, 0.08, 0.68, 0.08, 0.72, 0.04, 0.72, 0.04, 0.68, 0.08, 0.68, 0.08, 0.72, 0.04, 0.72, 0.04, 0.68, 0.08, 0.68, 0.08, 0.76, 0.04, 0.76, 0.04, 0.72, 0.08, 0.72, 0.24, 0.68, 0.2, 0.68, 0.2, 0.64, 0.24, 0.64, 0.08, 0.76, 0.04, 0.76, 0.04, 0.72, 0.08, 0.72, 0.08, 0.76, 0.04, 0.76, 0.04, 0.72, 0.08, 0.72, 0.24, 0.68, 0.2, 0.68, 0.2, 0.64, 0.24, 0.64, 0.04, 0.72, 7.451e-09, 0.72, 0.0, 0.68, 0.04, 0.68, 0.04, 0.72, 7.451e-09, 0.72, 0.0, 0.68, 0.04, 0.68, 0.08, 0.72, 0.04, 0.72, 0.04, 0.68, 0.08, 0.68, 0.08, 0.68, 0.04, 0.68, 0.04, 0.64, 0.08, 0.64, 0.04, 0.72, 7.451e-09, 0.72, 0.0, 0.68, 0.04, 0.68, 0.04, 0.72, 7.451e-09, 0.72, 0.0, 0.68, 0.04, 0.68, 0.08, 0.76, 0.04, 0.76, 0.04, 0.72, 0.08, 0.72, 0.08, 0.76, 0.04, 0.76, 0.04, 0.72, 0.08, 0.72, 0.08, 0.72, 0.04, 0.72, 0.04, 0.68, 0.08, 0.68, 0.04, 0.76, 7.451e-09, 0.76, 0.0, 0.72, 0.04, 0.72, 0.08, 0.76, 0.04, 0.76, 0.04, 0.72, 0.08, 0.72, 0.08, 0.72, 0.04, 0.72, 0.04, 0.68, 0.08, 0.68, 0.04, 0.8, 7.451e-09, 0.8, 0.0, 0.76, 0.04, 0.76, 0.08, 0.8, 0.04, 0.8, 0.04, 0.76, 0.08, 0.76, 0.08, 0.8, 0.04, 0.8, 0.04, 0.76, 0.08, 0.76, 0.08, 0.8, 0.04, 0.8, 0.04, 0.76, 0.08, 0.76, 0.12, 0.84, 0.08, 0.84, 0.08, 0.8, 0.12, 0.8, 0.08, 0.84, 0.04, 0.84, 0.04, 0.8, 0.08, 0.8, 0.08, 0.84, 0.04, 0.84, 0.04, 0.8, 0.08, 0.8, 0.04, 0.84, 7.451e-09, 0.84, 0.0, 0.8, 0.04, 0.8, 0.08, 0.84, 0.04, 0.84, 0.04, 0.8, 0.08, 0.8, 0.08, 0.84, 0.04, 0.84, 0.04, 0.8, 0.08, 0.8, 0.08, 0.84, 0.04, 0.84, 0.04, 0.8, 0.08, 0.8, 0.12, 0.8, 0.08, 0.8, 0.08, 0.76, 0.12, 0.76, 0.08, 0.8, 0.04, 0.8, 0.04, 0.76, 0.08, 0.76, 0.08, 0.8, 0.04, 0.8, 0.04, 0.76, 0.08, 0.76, 0.08, 0.84, 0.04, 0.84, 0.04, 0.8, 0.08, 0.8, 0.08, 0.8, 0.04, 0.8, 0.04, 0.76, 0.08, 0.76, 0.12, 0.8, 0.08, 0.8, 0.08, 0.76, 0.12, 0.76, 0.12, 0.84, 0.08, 0.84, 0.08, 0.8, 0.12, 0.8, 0.08, 0.84, 0.04, 0.84, 0.04, 0.8, 0.08, 0.8, 0.08, 0.8, 0.04, 0.8, 0.04, 0.76, 0.08, 0.76, 0.08, 0.8, 0.04, 0.8, 0.04, 0.76, 0.08, 0.76, 0.08, 0.84, 0.04, 0.84, 0.04, 0.8, 0.08, 0.8, 0.04, 0.84, 7.451e-09, 0.84, 0.0, 0.8, 0.04, 0.8, 0.04, 0.8, 7.451e-09, 0.8, 0.0, 0.76, 0.04, 0.76, 0.04, 0.8, 7.451e-09, 0.8, 0.0, 0.76, 0.04, 0.76, 0.04, 0.84, 7.451e-09, 0.84, 0.0, 0.8, 0.04, 0.8, 0.04, 0.72, 7.451e-09, 0.72, 0.0, 0.68, 0.04, 0.68, 0.08, 0.76, 0.04, 0.76, 0.04, 0.72, 0.08, 0.72, 0.12, 0.8, 0.08, 0.8, 0.08, 0.76, 0.12, 0.76, 0.12, 0.84, 0.08, 0.84, 0.08, 0.8, 0.12, 0.8, 0.12, 0.72, 0.08, 0.72, 0.08, 0.68, 0.12, 0.68, 0.08, 0.72, 0.04, 0.72, 0.04, 0.68, 0.08, 0.68, 0.08, 0.72, 0.04, 0.72, 0.04, 0.68, 0.08, 0.68, 0.08, 0.72, 0.04, 0.72, 0.04, 0.68, 0.08, 0.68, 0.12, 0.24, 0.08, 0.24, 0.08, 0.2, 0.12, 0.2, 0.04, 0.24, 7.451e-09, 0.24, 0.0, 0.2, 0.04, 0.2, 0.04, 0.76, 7.451e-09, 0.76, 0.0, 0.72, 0.04, 0.72, 0.12, 0.88, 0.08, 0.88, 0.08, 0.84, 0.12, 0.84, 0.08, 0.88, 0.04, 0.88, 0.04, 0.84, 0.08, 0.84, 0.08, 0.88, 0.04, 0.88, 0.04, 0.84, 0.08, 0.84, 0.04, 0.88, 7.451e-09, 0.88, 0.0, 0.84, 0.04, 0.84, 0.08, 0.88, 0.04, 0.88, 0.04, 0.84, 0.08, 0.84, 0.08, 0.88, 0.04, 0.88, 0.04, 0.84, 0.08, 0.84, 0.08, 0.88, 0.04, 0.88, 0.04, 0.84, 0.08, 0.84, 0.08, 0.88, 0.04, 0.88, 0.04, 0.84, 0.08, 0.84, 0.12, 0.88, 0.08, 0.88, 0.08, 0.84, 0.12, 0.84, 0.08, 0.88, 0.04, 0.88, 0.04, 0.84, 0.08, 0.84, 0.08, 0.88, 0.04, 0.88, 0.04, 0.84, 0.08, 0.84, 0.04, 0.88, 7.451e-09, 0.88, 0.0, 0.84, 0.04, 0.84, 0.04, 0.88, 7.451e-09, 0.88, 0.0, 0.84, 0.04, 0.84, 0.12, 0.88, 0.08, 0.88, 0.08, 0.84, 0.12, 0.84, 0.12, 0.92, 0.08, 0.92, 0.08, 0.88, 0.12, 0.88, 0.12, 0.96, 0.08, 0.96, 0.08, 0.92, 0.12, 0.92, 0.12, 0.96, 0.08, 0.96, 0.08, 0.92, 0.12, 0.92, 0.12, 0.96, 0.08, 0.96, 0.08, 0.92, 0.12, 0.92, 0.12, 0.96, 0.08, 0.96, 0.08, 0.92, 0.12, 0.92, 0.16, 1.0, 0.12, 1.0, 0.12, 0.96, 0.16, 0.96, 0.08, 0.92, 0.04, 0.92, 0.04, 0.88, 0.08, 0.88, 0.08, 0.92, 0.04, 0.92, 0.04, 0.88, 0.08, 0.88, 0.08, 0.92, 0.04, 0.92, 0.04, 0.88, 0.08, 0.88, 0.08, 0.92, 0.04, 0.92, 0.04, 0.88, 0.08, 0.88, 0.08, 0.92, 0.04, 0.92, 0.04, 0.88, 0.08, 0.88, 0.08, 0.92, 0.04, 0.92, 0.04, 0.88, 0.08, 0.88, 0.12, 0.92, 0.08, 0.92, 0.08, 0.88, 0.12, 0.88, 0.16, 0.68, 0.12, 0.68, 0.12, 0.64, 0.16, 0.64, 0.12, 0.72, 0.08, 0.72, 0.08, 0.68, 0.12, 0.68, 0.04, 0.8, 7.451e-09, 0.8, 0.0, 0.76, 0.04, 0.76, 0.08, 0.8, 0.04, 0.8, 0.04, 0.76, 0.08, 0.76, 0.08, 0.8, 0.04, 0.8, 0.04, 0.76, 0.08, 0.76, 0.08, 0.8, 0.04, 0.8, 0.04, 0.76, 0.08, 0.76, 0.12, 0.84, 0.08, 0.84, 0.08, 0.8, 0.12, 0.8, 0.08, 0.84, 0.04, 0.84, 0.04, 0.8, 0.08, 0.8, 0.08, 0.84, 0.04, 0.84, 0.04, 0.8, 0.08, 0.8, 0.04, 0.84, 7.451e-09, 0.84, 0.0, 0.8, 0.04, 0.8, 0.08, 0.84, 0.04, 0.84, 0.04, 0.8, 0.08, 0.8, 0.08, 0.84, 0.04, 0.84, 0.04, 0.8, 0.08, 0.8, 0.08, 0.84, 0.04, 0.84, 0.04, 0.8, 0.08, 0.8, 0.12, 0.8, 0.08, 0.8, 0.08, 0.76, 0.12, 0.76, 0.08, 0.8, 0.04, 0.8, 0.04, 0.76, 0.08, 0.76, 0.08, 0.8, 0.04, 0.8, 0.04, 0.76, 0.08, 0.76, 0.12, 0.88, 0.08, 0.88, 0.08, 0.84, 0.12, 0.84, 0.08, 0.88, 0.04, 0.88, 0.04, 0.84, 0.08, 0.84, 0.08, 0.88, 0.04, 0.88, 0.04, 0.84, 0.08, 0.84, 0.04, 0.88, 7.451e-09, 0.88, 0.0, 0.84, 0.04, 0.84, 0.08, 0.88, 0.04, 0.88, 0.04, 0.84, 0.08, 0.84, 0.08, 0.88, 0.04, 0.88, 0.04, 0.84, 0.08, 0.84, 0.08, 0.88, 0.04, 0.88, 0.04, 0.84, 0.08, 0.84, 0.12, 0.8, 0.08, 0.8, 0.08, 0.76, 0.12, 0.76, 0.12, 0.84, 0.08, 0.84, 0.08, 0.8, 0.12, 0.8, 0.12, 0.88, 0.08, 0.88, 0.08, 0.84, 0.12, 0.84, 0.08, 0.92, 0.04, 0.92, 0.04, 0.88, 0.08, 0.88, 0.08, 0.92, 0.04, 0.92, 0.04, 0.88, 0.08, 0.88, 0.08, 0.92, 0.04, 0.92, 0.04, 0.88, 0.08, 0.88, 0.08, 0.92, 0.04, 0.92, 0.04, 0.88, 0.08, 0.88, 0.08, 0.92, 0.04, 0.92, 0.04, 0.88, 0.08, 0.88, 0.08, 0.92, 0.04, 0.92, 0.04, 0.88, 0.08, 0.88, 0.04, 0.92, 7.451e-09, 0.92, 0.0, 0.88, 0.04, 0.88, 0.08, 0.72, 0.04, 0.72, 0.04, 0.68, 0.08, 0.68, 0.08, 0.72, 0.04, 0.72, 0.04, 0.68, 0.08, 0.68, 0.08, 0.72, 0.04, 0.72, 0.04, 0.68, 0.08, 0.68, 0.08, 0.72, 0.04, 0.72, 0.04, 0.68, 0.08, 0.68, 0.08, 0.72, 0.04, 0.72, 0.04, 0.68, 0.08, 0.68, 0.08, 0.72, 0.04, 0.72, 0.04, 0.68, 0.08, 0.68, 0.08, 0.72, 0.04, 0.72, 0.04, 0.68, 0.08, 0.68, 0.08, 0.72, 0.04, 0.72, 0.04, 0.68, 0.08, 0.68, 0.08, 0.72, 0.04, 0.72, 0.04, 0.68, 0.08, 0.68, 0.08, 0.28, 0.04, 0.28, 0.04, 0.24, 0.08, 0.24, 0.08, 0.28, 0.04, 0.28, 0.04, 0.24, 0.08, 0.24, 0.24, 0.28, 0.2, 0.28, 0.2, 0.24, 0.24, 0.24, 0.08, 0.2, 0.04, 0.2, 0.04, 0.16, 0.08, 0.16, 0.12, 0.24, 0.08, 0.24, 0.08, 0.2, 0.12, 0.2, 0.04, 0.72, 7.451e-09, 0.72, 0.0, 0.68, 0.04, 0.68, 0.04, 0.72, 7.451e-09, 0.72, 0.0, 0.68, 0.04, 0.68, 0.12, 0.28, 0.08, 0.28, 0.08, 0.24, 0.12, 0.24, 0.08, 0.72, 0.04, 0.72, 0.04, 0.68, 0.08, 0.68, 0.08, 0.72, 0.04, 0.72, 0.04, 0.68, 0.08, 0.68, 0.24, 0.76, 0.2, 0.76, 0.2, 0.72, 0.24, 0.72, 0.08, 0.68, 0.04, 0.68, 0.04, 0.64, 0.08, 0.64, 0.08, 0.68, 0.04, 0.68, 0.04, 0.64, 0.08, 0.64, 0.08, 0.68, 0.04, 0.68, 0.04, 0.64, 0.08, 0.64, 0.08, 0.72, 0.04, 0.72, 0.04, 0.68, 0.08, 0.68, 0.08, 0.72, 0.04, 0.72, 0.04, 0.68, 0.08, 0.68, 0.08, 0.72, 0.04, 0.72, 0.04, 0.68, 0.08, 0.68, 0.08, 0.72, 0.04, 0.72, 0.04, 0.68, 0.08, 0.68, 0.08, 0.72, 0.04, 0.72, 0.04, 0.68, 0.08, 0.68, 0.04, 0.72, 7.451e-09, 0.72, 0.0, 0.68, 0.04, 0.68, 0.12, 0.24, 0.08, 0.24, 0.08, 0.2, 0.12, 0.2, 0.12, 0.76, 0.08, 0.76, 0.08, 0.72, 0.12, 0.72, 0.04, 0.24, 7.451e-09, 0.24, 0.0, 0.2, 0.04, 0.2, 0.08, 0.72, 0.04, 0.72, 0.04, 0.68, 0.08, 0.68, 0.08, 0.72, 0.04, 0.72, 0.04, 0.68, 0.08, 0.68, 0.08, 0.72, 0.04, 0.72, 0.04, 0.68, 0.08, 0.68, 0.08, 0.76, 0.04, 0.76, 0.04, 0.72, 0.08, 0.72, 0.08, 0.76, 0.04, 0.76, 0.04, 0.72, 0.08, 0.72, 0.08, 0.76, 0.04, 0.76, 0.04, 0.72, 0.08, 0.72, 0.08, 0.76, 0.04, 0.76, 0.04, 0.72, 0.08, 0.72, 0.08, 0.76, 0.04, 0.76, 0.04, 0.72, 0.08, 0.72, 0.08, 0.76, 0.04, 0.76, 0.04, 0.72, 0.08, 0.72, 0.12, 0.76, 0.08, 0.76, 0.08, 0.72, 0.12, 0.72, 0.12, 0.72, 0.08, 0.72, 0.08, 0.68, 0.12, 0.68, 0.12, 0.72, 0.08, 0.72, 0.08, 0.68, 0.12, 0.68, 0.12, 0.72, 0.08, 0.72, 0.08, 0.68, 0.12, 0.68, 0.12, 0.72, 0.08, 0.72, 0.08, 0.68, 0.12, 0.68, 0.08, 0.84, 0.04, 0.84, 0.04, 0.8, 0.08, 0.8, 0.08, 0.8, 0.04, 0.8, 0.04, 0.76, 0.08, 0.76, 0.12, 0.8, 0.08, 0.8, 0.08, 0.76, 0.12, 0.76, 0.12, 0.84, 0.08, 0.84, 0.08, 0.8, 0.12, 0.8, 0.08, 0.84, 0.04, 0.84, 0.04, 0.8, 0.08, 0.8, 0.08, 0.8, 0.04, 0.8, 0.04, 0.76, 0.08, 0.76, 0.08, 0.8, 0.04, 0.8, 0.04, 0.76, 0.08, 0.76, 0.08, 0.84, 0.04, 0.84, 0.04, 0.8, 0.08, 0.8, 0.04, 0.84, 7.451e-09, 0.84, 0.0, 0.8, 0.04, 0.8, 0.04, 0.8, 7.451e-09, 0.8, 0.0, 0.76, 0.04, 0.76, 0.08, 0.88, 0.04, 0.88, 0.04, 0.84, 0.08, 0.84, 0.12, 0.88, 0.08, 0.88, 0.08, 0.84, 0.12, 0.84, 0.08, 0.88, 0.04, 0.88, 0.04, 0.84, 0.08, 0.84, 0.08, 0.88, 0.04, 0.88, 0.04, 0.84, 0.08, 0.84, 0.04, 0.88, 7.451e-09, 0.88, 0.0, 0.84, 0.04, 0.84, 0.24, 1.0, 0.2, 1.0, 0.2, 0.96, 0.24, 0.96, 0.04, 0.92, 7.451e-09, 0.92, 0.0, 0.88, 0.04, 0.88, 0.04, 0.96, 7.451e-09, 0.96, 0.0, 0.92, 0.04, 0.92, 0.04, 0.96, 7.451e-09, 0.96, 0.0, 0.92, 0.04, 0.92, 0.04, 0.96, 7.451e-09, 0.96, 0.0, 0.92, 0.04, 0.92, 0.04, 0.96, 7.451e-09, 0.96, 0.0, 0.92, 0.04, 0.92, 0.16, 0.68, 0.12, 0.68, 0.12, 0.64, 0.16, 0.64, 0.08, 0.76, 0.04, 0.76, 0.04, 0.72, 0.08, 0.72, 0.04, 0.8, 7.451e-09, 0.8, 0.0, 0.76, 0.04, 0.76, 0.04, 0.84, 7.451e-09, 0.84, 0.0, 0.8, 0.04, 0.8, 0.04, 0.88, 7.451e-09, 0.88, 0.0, 0.84, 0.04, 0.84, 0.04, 0.24, 7.451e-09, 0.24, 0.0, 0.2, 0.04, 0.2, 0.08, 0.28, 0.04, 0.28, 0.04, 0.24, 0.08, 0.24, 0.04, 0.68, 7.451e-09, 0.68, 0.0, 0.64, 0.04, 0.64, 0.08, 0.2, 0.04, 0.2, 0.04, 0.16, 0.08, 0.16, 0.08, 0.76, 0.04, 0.76, 0.04, 0.72, 0.08, 0.72, 0.08, 0.76, 0.04, 0.76, 0.04, 0.72, 0.08, 0.72, 0.08, 0.76, 0.04, 0.76, 0.04, 0.72, 0.08, 0.72, 0.08, 0.2, 0.04, 0.2, 0.04, 0.16, 0.08, 0.16, 0.04, 0.2, 7.451e-09, 0.2, 0.0, 0.16, 0.04, 0.16, 0.08, 0.72, 0.04, 0.72, 0.04, 0.68, 0.08, 0.68, 0.08, 0.72, 0.04, 0.72, 0.04, 0.68, 0.08, 0.68, 0.08, 0.72, 0.04, 0.72, 0.04, 0.68, 0.08, 0.68, 0.08, 0.72, 0.04, 0.72, 0.04, 0.68, 0.08, 0.68, 0.08, 0.72, 0.04, 0.72, 0.04, 0.68, 0.08, 0.68, 0.16, 0.68, 0.12, 0.68, 0.12, 0.64, 0.16, 0.64, 0.12, 0.72, 0.08, 0.72, 0.08, 0.68, 0.12, 0.68, 0.08, 0.72, 0.04, 0.72, 0.04, 0.68, 0.08, 0.68, 0.08, 0.72, 0.04, 0.72, 0.04, 0.68, 0.08, 0.68, 0.12, 0.72, 0.08, 0.72, 0.08, 0.68, 0.12, 0.68, 0.12, 0.72, 0.08, 0.72, 0.08, 0.68, 0.12, 0.68, 0.08, 0.72, 0.04, 0.72, 0.04, 0.68, 0.08, 0.68, 0.08, 0.72, 0.04, 0.72, 0.04, 0.68, 0.08, 0.68, 0.08, 0.72, 0.04, 0.72, 0.04, 0.68, 0.08, 0.68, 0.08, 0.72, 0.04, 0.72, 0.04, 0.68, 0.08, 0.68, 0.12, 0.24, 0.08, 0.24, 0.08, 0.2, 0.12, 0.2, 0.16, 0.2, 0.12, 0.2, 0.12, 0.16, 0.16, 0.16, 0.04, 0.24, 7.451e-09, 0.24, 0.0, 0.2, 0.04, 0.2, 0.08, 0.72, 0.04, 0.72, 0.04, 0.68, 0.08, 0.68, 0.08, 0.72, 0.04, 0.72, 0.04, 0.68, 0.08, 0.68, 0.08, 0.72, 0.04, 0.72, 0.04, 0.68, 0.08, 0.68, 0.08, 0.72, 0.04, 0.72, 0.04, 0.68, 0.08, 0.68, 0.08, 0.72, 0.04, 0.72, 0.04, 0.68, 0.08, 0.68, 0.08, 0.72, 0.04, 0.72, 0.04, 0.68, 0.08, 0.68, 0.08, 0.72, 0.04, 0.72, 0.04, 0.68, 0.08, 0.68, 0.08, 0.72, 0.04, 0.72, 0.04, 0.68, 0.08, 0.68, 0.08, 0.72, 0.04, 0.72, 0.04, 0.68, 0.08, 0.68, 0.08, 0.72, 0.04, 0.72, 0.04, 0.68, 0.08, 0.68, 0.08, 0.72, 0.04, 0.72, 0.04, 0.68, 0.08, 0.68, 0.08, 0.72, 0.04, 0.72, 0.04, 0.68, 0.08, 0.68, 0.08, 0.72, 0.04, 0.72, 0.04, 0.68, 0.08, 0.68, 0.08, 0.72, 0.04, 0.72, 0.04, 0.68, 0.08, 0.68, 0.08, 0.72, 0.04, 0.72, 0.04, 0.68, 0.08, 0.68, 0.08, 0.72, 0.04, 0.72, 0.04, 0.68, 0.08, 0.68, 0.08, 0.72, 0.04, 0.72, 0.04, 0.68, 0.08, 0.68, 0.08, 0.2, 0.04, 0.2, 0.04, 0.16, 0.08, 0.16, 0.08, 0.2, 0.04, 0.2, 0.04, 0.16, 0.08, 0.16, 0.08, 0.76, 0.04, 0.76, 0.04, 0.72, 0.08, 0.72, 0.08, 0.76, 0.04, 0.76, 0.04, 0.72, 0.08, 0.72, 0.08, 0.76, 0.04, 0.76, 0.04, 0.72, 0.08, 0.72, 0.24, 0.68, 0.2, 0.68, 0.2, 0.64, 0.24, 0.64, 0.04, 0.72, 7.451e-09, 0.72, 0.0, 0.68, 0.04, 0.68, 0.12, 0.2, 0.08, 0.2, 0.08, 0.16, 0.12, 0.16, 0.12, 0.24, 0.08, 0.24, 0.08, 0.2, 0.12, 0.2, 0.04, 0.72, 7.451e-09, 0.72, 0.0, 0.68, 0.04, 0.68, 0.04, 0.72, 7.451e-09, 0.72, 0.0, 0.68, 0.04, 0.68, 0.12, 0.24, 0.08, 0.24, 0.08, 0.2, 0.12, 0.2, 0.08, 0.28, 0.04, 0.28, 0.04, 0.24, 0.08, 0.24, 0.24, 0.2, 0.2, 0.2, 0.2, 0.16, 0.24, 0.16, 0.04, 0.24, 7.451e-09, 0.24, 0.0, 0.2, 0.04, 0.2, 0.08, 0.72, 0.04, 0.72, 0.04, 0.68, 0.08, 0.68, 0.08, 0.72, 0.04, 0.72, 0.04, 0.68, 0.08, 0.68, 0.08, 0.72, 0.04, 0.72, 0.04, 0.68, 0.08, 0.68, 0.12, 0.68, 0.08, 0.68, 0.08, 0.64, 0.12, 0.64, 0.08, 0.72, 0.04, 0.72, 0.04, 0.68, 0.08, 0.68, 0.08, 0.72, 0.04, 0.72, 0.04, 0.68, 0.08, 0.68, 0.08, 0.72, 0.04, 0.72, 0.04, 0.68, 0.08, 0.68, 0.08, 0.72, 0.04, 0.72, 0.04, 0.68, 0.08, 0.68, 0.08, 0.72, 0.04, 0.72, 0.04, 0.68, 0.08, 0.68, 0.08, 0.72, 0.04, 0.72, 0.04, 0.68, 0.08, 0.68, 0.08, 0.72, 0.04, 0.72, 0.04, 0.68, 0.08, 0.68, 0.16, 0.76, 0.12, 0.76, 0.12, 0.72, 0.16, 0.72, 0.08, 0.68, 0.04, 0.68, 0.04, 0.64, 0.08, 0.64, 0.24, 0.76, 0.2, 0.76, 0.2, 0.72, 0.24, 0.72, 0.08, 0.68, 0.04, 0.68, 0.04, 0.64, 0.08, 0.64, 0.04, 0.72, 7.451e-09, 0.72, 0.0, 0.68, 0.04, 0.68, 0.04, 0.72, 7.451e-09, 0.72, 0.0, 0.68, 0.04, 0.68, 0.04, 0.72, 7.451e-09, 0.72, 0.0, 0.68, 0.04, 0.68, 0.04, 0.72, 7.451e-09, 0.72, 0.0, 0.68, 0.04, 0.68, 0.12, 0.72, 0.08, 0.72, 0.08, 0.68, 0.12, 0.68, 0.12, 0.72, 0.08, 0.72, 0.08, 0.68, 0.12, 0.68, 0.12, 0.72, 0.08, 0.72, 0.08, 0.68, 0.12, 0.68, 0.12, 0.72, 0.08, 0.72, 0.08, 0.68, 0.12, 0.68, 0.04, 0.68, 7.451e-09, 0.68, 0.0, 0.64, 0.04, 0.64, 0.08, 0.68, 0.04, 0.68, 0.04, 0.64, 0.08, 0.64, 0.08, 0.68, 0.04, 0.68, 0.04, 0.64, 0.08, 0.64, 0.08, 0.68, 0.04, 0.68, 0.04, 0.64, 0.08, 0.64, 0.08, 0.68, 0.04, 0.68, 0.04, 0.64, 0.08, 0.64, 0.08, 0.68, 0.04, 0.68, 0.04, 0.64, 0.08, 0.64, 0.08, 0.68, 0.04, 0.68, 0.04, 0.64, 0.08, 0.64, 0.24, 0.76, 0.2, 0.76, 0.2, 0.72, 0.24, 0.72, 0.08, 0.68, 0.04, 0.68, 0.04, 0.64, 0.08, 0.64, 0.08, 0.68, 0.04, 0.68, 0.04, 0.64, 0.08, 0.64, 0.16, 0.76, 0.12, 0.76, 0.12, 0.72, 0.16, 0.72, 0.08, 0.68, 0.04, 0.68, 0.04, 0.64, 0.08, 0.64, 0.08, 0.68, 0.04, 0.68, 0.04, 0.64, 0.08, 0.64, 0.08, 0.68, 0.04, 0.68, 0.04, 0.64, 0.08, 0.64, 0.08, 0.68, 0.04, 0.68, 0.04, 0.64, 0.08, 0.64, 0.04, 0.72, 7.451e-09, 0.72, 0.0, 0.68, 0.04, 0.68, 0.12, 0.72, 0.08, 0.72, 0.08, 0.68, 0.12, 0.68, 0.12, 0.68, 0.08, 0.68, 0.08, 0.64, 0.12, 0.64, 0.08, 0.84, 0.04, 0.84, 0.04, 0.8, 0.08, 0.8, 0.08, 0.8, 0.04, 0.8, 0.04, 0.76, 0.08, 0.76, 0.12, 0.8, 0.08, 0.8, 0.08, 0.76, 0.12, 0.76, 0.12, 0.84, 0.08, 0.84, 0.08, 0.8, 0.12, 0.8, 0.08, 0.84, 0.04, 0.84, 0.04, 0.8, 0.08, 0.8, 0.08, 0.8, 0.04, 0.8, 0.04, 0.76, 0.08, 0.76, 0.08, 0.8, 0.04, 0.8, 0.04, 0.76, 0.08, 0.76, 0.08, 0.84, 0.04, 0.84, 0.04, 0.8, 0.08, 0.8, 0.04, 0.84, 7.451e-09, 0.84, 0.0, 0.8, 0.04, 0.8, 0.04, 0.8, 7.451e-09, 0.8, 0.0, 0.76, 0.04, 0.76, 0.08, 0.88, 0.04, 0.88, 0.04, 0.84, 0.08, 0.84, 0.12, 0.88, 0.08, 0.88, 0.08, 0.84, 0.12, 0.84, 0.08, 0.88, 0.04, 0.88, 0.04, 0.84, 0.08, 0.84, 0.08, 0.88, 0.04, 0.88, 0.04, 0.84, 0.08, 0.84, 0.04, 0.88, 7.451e-09, 0.88, 0.0, 0.84, 0.04, 0.84, 0.12, 0.8, 0.08, 0.8, 0.08, 0.76, 0.12, 0.76, 0.12, 0.84, 0.08, 0.84, 0.08, 0.8, 0.12, 0.8, 0.12, 0.88, 0.08, 0.88, 0.08, 0.84, 0.12, 0.84, 0.04, 0.8, 7.451e-09, 0.8, 0.0, 0.76, 0.04, 0.76, 0.08, 0.8, 0.04, 0.8, 0.04, 0.76, 0.08, 0.76, 0.08, 0.8, 0.04, 0.8, 0.04, 0.76, 0.08, 0.76, 0.08, 0.8, 0.04, 0.8, 0.04, 0.76, 0.08, 0.76, 0.12, 0.84, 0.08, 0.84, 0.08, 0.8, 0.12, 0.8, 0.08, 0.84, 0.04, 0.84, 0.04, 0.8, 0.08, 0.8, 0.08, 0.84, 0.04, 0.84, 0.04, 0.8, 0.08, 0.8, 0.04, 0.84, 7.451e-09, 0.84, 0.0, 0.8, 0.04, 0.8, 0.08, 0.84, 0.04, 0.84, 0.04, 0.8, 0.08, 0.8, 0.08, 0.84, 0.04, 0.84, 0.04, 0.8, 0.08, 0.8, 0.08, 0.84, 0.04, 0.84, 0.04, 0.8, 0.08, 0.8, 0.12, 0.8, 0.08, 0.8, 0.08, 0.76, 0.12, 0.76, 0.08, 0.8, 0.04, 0.8, 0.04, 0.76, 0.08, 0.76, 0.08, 0.8, 0.04, 0.8, 0.04, 0.76, 0.08, 0.76, 0.12, 0.88, 0.08, 0.88, 0.08, 0.84, 0.12, 0.84, 0.08, 0.88, 0.04, 0.88, 0.04, 0.84, 0.08, 0.84, 0.08, 0.88, 0.04, 0.88, 0.04, 0.84, 0.08, 0.84, 0.04, 0.88, 7.451e-09, 0.88, 0.0, 0.84, 0.04, 0.84, 0.08, 0.88, 0.04, 0.88, 0.04, 0.84, 0.08, 0.84, 0.08, 0.88, 0.04, 0.88, 0.04, 0.84, 0.08, 0.84, 0.08, 0.88, 0.04, 0.88, 0.04, 0.84, 0.08, 0.84, 0.04, 0.8, 7.451e-09, 0.8, 0.0, 0.76, 0.04, 0.76, 0.08, 0.8, 0.04, 0.8, 0.04, 0.76, 0.08, 0.76, 0.08, 0.8, 0.04, 0.8, 0.04, 0.76, 0.08, 0.76, 0.08, 0.8, 0.04, 0.8, 0.04, 0.76, 0.08, 0.76, 0.12, 0.84, 0.08, 0.84, 0.08, 0.8, 0.12, 0.8, 0.08, 0.84, 0.04, 0.84, 0.04, 0.8, 0.08, 0.8, 0.08, 0.84, 0.04, 0.84, 0.04, 0.8, 0.08, 0.8, 0.04, 0.84, 7.451e-09, 0.84, 0.0, 0.8, 0.04, 0.8, 0.08, 0.84, 0.04, 0.84, 0.04, 0.8, 0.08, 0.8, 0.08, 0.84, 0.04, 0.84, 0.04, 0.8, 0.08, 0.8, 0.08, 0.84, 0.04, 0.84, 0.04, 0.8, 0.08, 0.8, 0.12, 0.8, 0.08, 0.8, 0.08, 0.76, 0.12, 0.76, 0.08, 0.8, 0.04, 0.8, 0.04, 0.76, 0.08, 0.76, 0.08, 0.8, 0.04, 0.8, 0.04, 0.76, 0.08, 0.76, 0.12, 0.88, 0.08, 0.88, 0.08, 0.84, 0.12, 0.84, 0.08, 0.88, 0.04, 0.88, 0.04, 0.84, 0.08, 0.84, 0.08, 0.88, 0.04, 0.88, 0.04, 0.84, 0.08, 0.84, 0.04, 0.88, 7.451e-09, 0.88, 0.0, 0.84, 0.04, 0.84, 0.08, 0.88, 0.04, 0.88, 0.04, 0.84, 0.08, 0.84, 0.08, 0.88, 0.04, 0.88, 0.04, 0.84, 0.08, 0.84, 0.08, 0.88, 0.04, 0.88, 0.04, 0.84, 0.08, 0.84, 0.08, 0.84, 0.04, 0.84, 0.04, 0.8, 0.08, 0.8, 0.08, 0.8, 0.04, 0.8, 0.04, 0.76, 0.08, 0.76, 0.12, 0.8, 0.08, 0.8, 0.08, 0.76, 0.12, 0.76, 0.12, 0.84, 0.08, 0.84, 0.08, 0.8, 0.12, 0.8, 0.08, 0.84, 0.04, 0.84, 0.04, 0.8, 0.08, 0.8, 0.08, 0.8, 0.04, 0.8, 0.04, 0.76, 0.08, 0.76, 0.08, 0.8, 0.04, 0.8, 0.04, 0.76, 0.08, 0.76, 0.08, 0.84, 0.04, 0.84, 0.04, 0.8, 0.08, 0.8, 0.04, 0.84, 7.451e-09, 0.84, 0.0, 0.8, 0.04, 0.8, 0.04, 0.8, 7.451e-09, 0.8, 0.0, 0.76, 0.04, 0.76, 0.08, 0.88, 0.04, 0.88, 0.04, 0.84, 0.08, 0.84, 0.12, 0.88, 0.08, 0.88, 0.08, 0.84, 0.12, 0.84, 0.08, 0.88, 0.04, 0.88, 0.04, 0.84, 0.08, 0.84, 0.08, 0.88, 0.04, 0.88, 0.04, 0.84, 0.08, 0.84, 0.04, 0.88, 7.451e-09, 0.88, 0.0, 0.84, 0.04, 0.84, 0.12, 1.0, 0.08, 1.0, 0.08, 0.96, 0.12, 0.96, 0.04, 1.0, 7.451e-09, 1.0, 0.0, 0.96, 0.04, 0.96, 0.12, 0.96, 0.08, 0.96, 0.08, 0.92, 0.12, 0.92, 0.12, 0.96, 0.08, 0.96, 0.08, 0.92, 0.12, 0.92, 0.12, 0.96, 0.08, 0.96, 0.08, 0.92, 0.12, 0.92, 0.12, 0.96, 0.08, 0.96, 0.08, 0.92, 0.12, 0.92, 0.04, 0.96, 7.451e-09, 0.96, 0.0, 0.92, 0.04, 0.92, 0.04, 0.96, 7.451e-09, 0.96, 0.0, 0.92, 0.04, 0.92, 0.04, 0.96, 7.451e-09, 0.96, 0.0, 0.92, 0.04, 0.92, 0.04, 0.96, 7.451e-09, 0.96, 0.0, 0.92, 0.04, 0.92, 0.16, 0.92, 0.12, 0.92, 0.12, 0.88, 0.16, 0.88, 0.08, 1.0, 0.04, 1.0, 0.04, 0.96, 0.08, 0.96, 0.08, 1.0, 0.04, 1.0, 0.04, 0.96, 0.08, 0.96, 0.08, 1.0, 0.04, 1.0, 0.04, 0.96, 0.08, 0.96, 0.08, 1.0, 0.04, 1.0, 0.04, 0.96, 0.08, 0.96, 0.08, 1.0, 0.04, 1.0, 0.04, 0.96, 0.08, 0.96, 0.08, 1.0, 0.04, 1.0, 0.04, 0.96, 0.08, 0.96, 0.08, 1.0, 0.04, 1.0, 0.04, 0.96, 0.08, 0.96, 0.08, 1.0, 0.04, 1.0, 0.04, 0.96, 0.08, 0.96, 0.08, 1.0, 0.04, 1.0, 0.04, 0.96, 0.08, 0.96, 0.08, 1.0, 0.04, 1.0, 0.04, 0.96, 0.08, 0.96, 0.08, 1.0, 0.04, 1.0, 0.04, 0.96, 0.08, 0.96, 0.08, 1.0, 0.04, 1.0, 0.04, 0.96, 0.08, 0.96, 0.24, 0.92, 0.2, 0.92, 0.2, 0.88, 0.24, 0.88, 0.04, 1.0, 7.451e-09, 1.0, 0.0, 0.96, 0.04, 0.96, 0.12, 1.0, 0.08, 1.0, 0.08, 0.96, 0.12, 0.96, 0.04, 0.84, 7.451e-09, 0.84, 0.0, 0.8, 0.04, 0.8, 0.04, 0.8, 7.451e-09, 0.8, 0.0, 0.76, 0.04, 0.76, 0.04, 0.88, 7.451e-09, 0.88, 0.0, 0.84, 0.04, 0.84, 0.12, 0.8, 0.08, 0.8, 0.08, 0.76, 0.12, 0.76, 0.12, 0.84, 0.08, 0.84, 0.08, 0.8, 0.12, 0.8, 0.12, 0.88, 0.08, 0.88, 0.08, 0.84, 0.12, 0.84, 0.04, 0.8, 7.451e-09, 0.8, 0.0, 0.76, 0.04, 0.76, 0.04, 0.84, 7.451e-09, 0.84, 0.0, 0.8, 0.04, 0.8, 0.04, 0.88, 7.451e-09, 0.88, 0.0, 0.84, 0.04, 0.84, 0.04, 0.88, 7.451e-09, 0.88, 0.0, 0.84, 0.04, 0.84, 0.08, 0.88, 0.04, 0.88, 0.04, 0.84, 0.08, 0.84, 0.08, 0.88, 0.04, 0.88, 0.04, 0.84, 0.08, 0.84, 0.08, 0.88, 0.04, 0.88, 0.04, 0.84, 0.08, 0.84, 0.08, 0.88, 0.04, 0.88, 0.04, 0.84, 0.08, 0.84, 0.12, 0.88, 0.08, 0.88, 0.08, 0.84, 0.12, 0.84, 0.04, 0.88, 7.451e-09, 0.88, 0.0, 0.84, 0.04, 0.84, 0.08, 0.88, 0.04, 0.88, 0.04, 0.84, 0.08, 0.84, 0.08, 0.88, 0.04, 0.88, 0.04, 0.84, 0.08, 0.84, 0.08, 0.88, 0.04, 0.88, 0.04, 0.84, 0.08, 0.84, 0.08, 0.88, 0.04, 0.88, 0.04, 0.84, 0.08, 0.84, 0.12, 0.88, 0.08, 0.88, 0.08, 0.84, 0.12, 0.84, 0.04, 0.88, 7.451e-09, 0.88, 0.0, 0.84, 0.04, 0.84, 0.08, 0.88, 0.04, 0.88, 0.04, 0.84, 0.08, 0.84, 0.08, 0.88, 0.04, 0.88, 0.04, 0.84, 0.08, 0.84, 0.08, 0.88, 0.04, 0.88, 0.04, 0.84, 0.08, 0.84, 0.08, 0.88, 0.04, 0.88, 0.04, 0.84, 0.08, 0.84, 0.12, 0.88, 0.08, 0.88, 0.08, 0.84, 0.12, 0.84, 0.04, 0.88, 7.451e-09, 0.88, 0.0, 0.84, 0.04, 0.84, 0.08, 0.88, 0.04, 0.88, 0.04, 0.84, 0.08, 0.84, 0.08, 0.88, 0.04, 0.88, 0.04, 0.84, 0.08, 0.84, 0.08, 0.88, 0.04, 0.88, 0.04, 0.84, 0.08, 0.84, 0.08, 0.88, 0.04, 0.88, 0.04, 0.84, 0.08, 0.84, 0.12, 0.88, 0.08, 0.88, 0.08, 0.84, 0.12, 0.84, 0.08, 0.88, 0.04, 0.88, 0.04, 0.84, 0.08, 0.84, 0.08, 0.88, 0.04, 0.88, 0.04, 0.84, 0.08, 0.84, 0.08, 0.88, 0.04, 0.88, 0.04, 0.84, 0.08, 0.84, 0.08, 0.88, 0.04, 0.88, 0.04, 0.84, 0.08, 0.84, 0.08, 0.88, 0.04, 0.88, 0.04, 0.84, 0.08, 0.84, 0.08, 0.88, 0.04, 0.88, 0.04, 0.84, 0.08, 0.84, 0.08, 0.88, 0.04, 0.88, 0.04, 0.84, 0.08, 0.84, 0.08, 0.88, 0.04, 0.88, 0.04, 0.84, 0.08, 0.84, 0.04, 0.32, 7.451e-09, 0.32, 0.0, 0.28, 0.04, 0.28, 0.12, 0.32, 0.08, 0.32, 0.08, 0.28, 0.12, 0.28, 0.04, 0.4, 7.451e-09, 0.4, 0.0, 0.36, 0.04, 0.36, 0.12, 0.4, 0.08, 0.4, 0.08, 0.36, 0.12, 0.36, 0.12, 0.4, 0.08, 0.4, 0.08, 0.36, 0.12, 0.36, 0.04, 0.4, 7.451e-09, 0.4, 0.0, 0.36, 0.04, 0.36, 0.12, 0.32, 0.08, 0.32, 0.08, 0.28, 0.12, 0.28, 0.04, 0.32, 7.451e-09, 0.32, 0.0, 0.28, 0.04, 0.28, 0.12, 0.4, 0.08, 0.4, 0.08, 0.36, 0.12, 0.36, 0.04, 0.4, 7.451e-09, 0.4, 0.0, 0.36, 0.04, 0.36, 0.12, 0.32, 0.08, 0.32, 0.08, 0.28, 0.12, 0.28, 0.04, 0.32, 7.451e-09, 0.32, 0.0, 0.28, 0.04, 0.28, 0.04, 0.32, 7.451e-09, 0.32, 0.0, 0.28, 0.04, 0.28, 0.12, 0.32, 0.08, 0.32, 0.08, 0.28, 0.12, 0.28, 0.04, 0.4, 7.451e-09, 0.4, 0.0, 0.36, 0.04, 0.36, 0.12, 0.4, 0.08, 0.4, 0.08, 0.36, 0.12, 0.36])
me_mesh.materials.append(mat_material)
me_mesh.use_mirror_vertex_groups = False
me_mesh.update()

# ---- objects
ob_environment_fixed = bpy.data.objects.new('Environment-Fixed', me_mesh)

# ---- transforms, parenting, visibility, modifiers, constraints
ob_environment_fixed.location = (0.0, 0.0, 0.0)
ob_environment_fixed.lock_rotations_4d = False
ob_environment_fixed.empty_display_type = 'ARROWS'
ob_environment_fixed.lineart.crease_threshold = 0.0
_m = ob_environment_fixed.modifiers.new('Triangulate', 'TRIANGULATE')
_m = ob_environment_fixed.modifiers.new('Weld', 'WELD')

# ---- collection membership
scene.collection.objects.link(ob_environment_fixed)

# ---- scene / render settings (as saved in the file)
scene.frame_start = 1; scene.frame_end = 250; scene.frame_set(33)
scene.render.engine = 'BLENDER_EEVEE_NEXT'
scene.render.film_transparent = True
scene.cycles.sampling_pattern = 'TABULATED_SOBOL'
bpy.context.view_layer.update()

# ---- added for rendering (the .blend has no active camera and no usable light): camera, sun
cam_auto = bpy.data.cameras.new('AutoCamera')
cam_auto.lens = 50.0
cam_auto.sensor_width = 36.0
cam_auto.clip_end = 1000.0
ob_auto_camera = bpy.data.objects.new('AutoCamera', cam_auto)
scene.collection.objects.link(ob_auto_camera)
ob_auto_camera.location = (21.4205, -25.7046, 18.1364)
ob_auto_camera.rotation_euler = (1.09748, -7.21219e-08, 0.694738)
scene.camera = ob_auto_camera
light_auto_sun = bpy.data.lights.new('AutoSun', 'SUN')
light_auto_sun.energy = 3.0
light_auto_sun.angle = 0.0523599
ob_auto_sun = bpy.data.objects.new('AutoSun', light_auto_sun)
scene.collection.objects.link(ob_auto_sun)
ob_auto_sun.rotation_euler = (0.872665, 0.174533, 0.523599)
bpy.context.view_layer.update()
